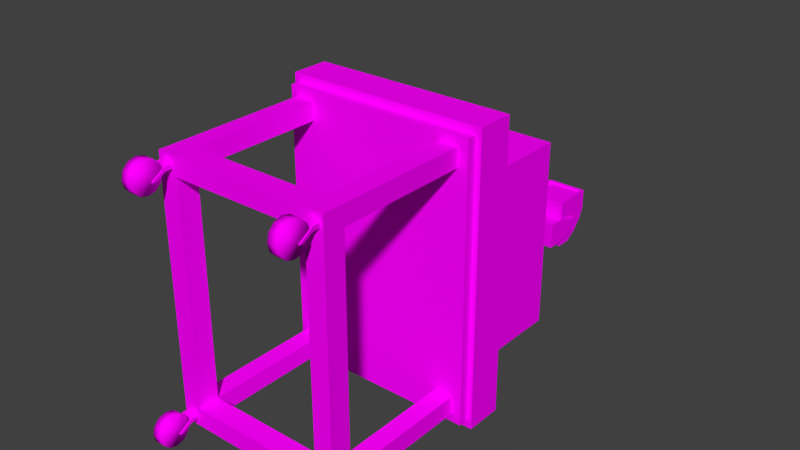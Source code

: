 # Source: Monster_Projector.blend  (saved by Blender 2.78.0; exported with 4.5.12 LTS)
import bpy
from mathutils import Matrix  # noqa: F401  (used for matrix-valued properties, if any)

bpy.ops.wm.read_factory_settings(use_empty=True)
scene = bpy.context.scene
scene.name = 'Scene'

# ---- collections
col_collection_1 = bpy.data.collections.new('Collection 1'); scene.collection.children.link(col_collection_1)

# ---- images (referenced by path relative to the original .blend; pixels are not part of the script)
import os
ASSET_DIR = os.environ.get("B2B_ASSET_DIR", "")  # directory of the original .blend (textures are referenced by path, not embedded)
HERE = os.path.dirname(os.path.abspath(__file__))  # packed textures are extracted next to this script under _unpacked/

def load_image(name, relpath, width, height, colorspace="sRGB"):
    """Load a texture the original file referenced (path relative to the .blend, or extracted next to this script)."""
    p = next((c for c in (os.path.join(HERE, relpath), os.path.join(ASSET_DIR, relpath)) if relpath and os.path.exists(c)), "")
    if p:
        img = bpy.data.images.load(p, check_existing=True)
        img.name = name
    else:  # same state as the original file: an image datablock whose file is absent (Cycles renders it pink)
        img = bpy.data.images.new(name, width, height)
        img.source = "FILE"
        img.filepath = "//" + (relpath or name)
    img.colorspace_settings.name = colorspace
    return img
img_projector_png = load_image('Projector.png', 'Projector.png', 1024, 1024, 'sRGB')

# ---- materials (node trees are filled in below, after node groups)
mat_projector = bpy.data.materials.new('Projector')
mat_projector.alpha_threshold = 0.0
mat_projector.roughness = 0.5

# ---- material node trees
mat_projector.use_nodes = True; mat_projector.node_tree.nodes.clear()
_N = mat_projector.node_tree.nodes; _L = mat_projector.node_tree.links
n0 = _N.new('ShaderNodeOutputMaterial'); n0.name = 'Material Output'; n0.location = (300, 300)
n1 = _N.new('ShaderNodeBsdfDiffuse'); n1.name = 'Diffuse BSDF'; n1.location = (10, 300)
n2 = _N.new('ShaderNodeTexImage'); n2.name = 'Image Texture'; n2.location = (-315, 327)
n2.width = 140
n2.image = img_projector_png
_L.new(n1.outputs[0], n0.inputs[0])
_L.new(n2.outputs[0], n1.inputs[0])
n0.is_active_output = True

# ---- world
world_world = bpy.data.worlds.new('World'); scene.world = world_world
world_world.color = (0.05088, 0.05088, 0.05088)
world_world.use_sun_shadow = False
world_world.sun_shadow_jitter_overblur = 0.0
world_world.cycles.sampling_method = 'NONE'
world_world.cycles.sample_map_resolution = 256

# ---- meshes
me_cube_001 = bpy.data.meshes.new('Cube.001')
me_cube_001.from_pydata([(-1.01, -0.1785, -0.8974), (-1.01, 0.1785, -0.8974), (-1.01, -0.1785, -0.6882), (-0.7022, 0.3873, 0.9264), (1.0, -0.3873, -1.0), (1.0, 0.3873, -1.0), (1.0, -0.3873, 1.0), (-0.5638, 0.3873, 0.9264), (-0.8098, -0.3873, 0.8098), (-0.8098, -0.3873, -0.8098), (0.8098, -0.3873, 0.8098), (0.8098, -0.3873, -0.8098), (-0.8098, -0.6098, 0.8098), (-0.8098, -0.6098, -0.8098), (0.8098, -0.6098, 0.8098), (0.8098, -0.6098, -0.8098), (-0.7534, 0.3873, -0.7534), (-0.6939, 0.3873, 0.8271), (-0.5721, 0.3873, 0.8271), (0.7534, 0.3873, -0.7534), (-0.7534, 0.3647, -0.7534), (-0.7534, 0.3647, 0.7534), (0.7534, 0.3647, 0.7534), (0.7534, 0.3647, -0.7534), (-1.01, 0.1785, -0.6882), (1.0, 0.3873, 1.0), (-0.7534, 0.3873, 0.7534), (0.7534, 0.3873, 0.7534), (-0.7022, 0.4113, 0.9264), (-0.5638, 0.4113, 0.9264), (-0.6939, 0.4113, 0.8271), (-0.5721, 0.4113, 0.8271), (-1.0, -0.3873, -1.0), (-1.0, 0.3873, -1.0), (-1.0, 0.3873, 1.0), (-1.0, -0.3873, 1.0), (-1.238, -0.1785, -0.8974), (-1.238, 0.1785, -0.8974), (-1.238, 0.1785, -0.6882), (-1.238, -0.1785, -0.6882), (-1.238, -0.1562, -0.8843), (-1.238, 0.1562, -0.8843), (-1.238, 0.1562, -0.7013), (-1.238, -0.1562, -0.7013), (-1.265, -0.1562, -0.8843), (-1.265, 0.1562, -0.8843), (-1.265, 0.1562, -0.7013), (-1.265, -0.1562, -0.7013), (-1.265, -0.1731, -0.8942), (-1.265, 0.1731, -0.8942), (-1.265, 0.1731, -0.6914), (-1.265, -0.1731, -0.6914), (-1.394, -0.1731, -0.8942), (-1.394, 0.1731, -0.8942), (-1.394, 0.1731, -0.6914), (-1.394, -0.1731, -0.6914), (-1.265, 0.9846, -0.8942), (-1.265, 0.9846, -0.6914), (-1.394, 0.9846, -0.8942), (-1.394, 0.9846, -0.6914), (-1.246, 0.9846, -0.9251), (-1.246, 0.9846, -0.6604), (-1.413, 0.9846, -0.9251), (-1.413, 0.9846, -0.6604), (-1.246, 1.059, -0.9251), (-1.246, 1.059, -0.6604), (-1.413, 1.059, -0.9251), (-1.413, 1.059, -0.6604), (-1.479, 1.33, -0.6481), (-1.181, 1.33, -0.6481), (-1.479, 1.253, -0.6475), (-1.181, 1.253, -0.6475), (-1.479, 1.185, -0.6856), (-1.181, 1.185, -0.6856), (-1.479, 1.146, -0.6981), (-1.181, 1.146, -0.6981), (-1.479, 1.146, -0.883), (-1.181, 1.146, -0.883), (-1.479, 1.184, -0.8961), (-1.181, 1.184, -0.8961), (-1.479, 1.25, -0.9351), (-1.181, 1.25, -0.9351), (-1.479, 1.327, -0.9356), (-1.181, 1.327, -0.9356), (-1.479, 1.394, -0.8976), (-1.181, 1.394, -0.8976), (-1.479, 1.433, -0.8312), (-1.181, 1.433, -0.8312), (-1.479, 1.434, -0.7541), (-1.181, 1.434, -0.7541), (-1.479, 1.396, -0.6871), (-1.181, 1.396, -0.6871), (-1.38, 1.33, -0.6481), (-1.28, 1.33, -0.6481), (-1.28, 1.253, -0.6475), (-1.38, 1.253, -0.6475), (-1.28, 1.185, -0.6856), (-1.38, 1.185, -0.6856), (-1.28, 1.146, -0.6981), (-1.38, 1.146, -0.6981), (-1.28, 1.146, -0.883), (-1.38, 1.146, -0.883), (-1.28, 1.184, -0.8961), (-1.38, 1.184, -0.8961), (-1.28, 1.25, -0.9351), (-1.38, 1.25, -0.9351), (-1.28, 1.327, -0.9356), (-1.38, 1.327, -0.9356), (-1.28, 1.394, -0.8976), (-1.38, 1.394, -0.8976), (-1.246, 1.433, -0.8501), (-1.414, 1.433, -0.8501), (-1.246, 1.434, -0.7352), (-1.414, 1.434, -0.7352), (-1.28, 1.396, -0.6871), (-1.38, 1.396, -0.6871), (-1.256, 1.576, -0.8471), (-1.39, 1.603, -0.8471), (-1.256, 1.577, -0.7404), (-1.39, 1.604, -0.7404), (-1.221, 1.647, -0.849), (-1.322, 1.739, -0.849), (-1.22, 1.647, -0.7423), (-1.322, 1.739, -0.7423), (-1.184, 1.708, -0.8498), (-1.209, 1.843, -0.8498), (-1.184, 1.708, -0.7431), (-1.208, 1.843, -0.7431), (-0.9674, 1.7, -0.8626), (-0.9476, 1.863, -0.8626), (-0.9664, 1.7, -0.7345), (-0.9467, 1.863, -0.7345), (-1.479, 1.324, -0.6675), (-1.479, 1.258, -0.667), (-1.479, 1.2, -0.6999), (-1.479, 1.166, -0.7107), (-1.479, 1.165, -0.8707), (-1.479, 1.198, -0.882), (-1.479, 1.256, -0.9157), (-1.479, 1.322, -0.9162), (-1.479, 1.38, -0.8833), (-1.479, 1.414, -0.8258), (-1.479, 1.415, -0.7592), (-1.479, 1.382, -0.7012), (-1.492, 1.324, -0.6675), (-1.492, 1.258, -0.667), (-1.492, 1.2, -0.6999), (-1.492, 1.166, -0.7107), (-1.492, 1.165, -0.8707), (-1.492, 1.198, -0.882), (-1.492, 1.256, -0.9157), (-1.492, 1.322, -0.9162), (-1.492, 1.38, -0.8833), (-1.492, 1.414, -0.8258), (-1.492, 1.415, -0.7592), (-1.492, 1.382, -0.7012), (-1.522, 1.329, -0.6501), (-1.522, 1.253, -0.6496), (-1.522, 1.187, -0.6871), (-1.539, 1.148, -0.7365), (-1.539, 1.148, -0.8447), (-1.522, 1.185, -0.8946), (-1.522, 1.251, -0.9331), (-1.522, 1.327, -0.9336), (-1.522, 1.393, -0.8961), (-1.522, 1.431, -0.8306), (-1.522, 1.432, -0.7546), (-1.522, 1.395, -0.6886), (-1.605, 1.329, -0.6501), (-1.605, 1.253, -0.6496), (-1.605, 1.187, -0.6871), (-1.588, 1.148, -0.7365), (-1.588, 1.148, -0.8447), (-1.605, 1.185, -0.8946), (-1.605, 1.251, -0.9331), (-1.605, 1.327, -0.9336), (-1.605, 1.393, -0.8961), (-1.605, 1.431, -0.8306), (-1.605, 1.432, -0.7546), (-1.605, 1.395, -0.6886), (-0.2911, 1.738, -0.8675), (-0.2713, 1.902, -0.8675), (-0.2902, 1.738, -0.7394), (-0.2704, 1.901, -0.7394), (-0.25, 1.731, -0.9527), (-0.2484, 1.917, -0.9527), (-0.249, 1.731, -0.6541), (-0.2474, 1.917, -0.6541), (-0.07334, 1.73, -0.9504), (-0.06475, 1.913, -0.9504), (-0.07232, 1.73, -0.6574), (-0.06373, 1.912, -0.6574), (0.1096, 1.732, -0.9511), (0.1099, 1.915, -0.9511), (0.1106, 1.732, -0.658), (0.1109, 1.915, -0.658), (0.2773, 1.726, -0.9517), (0.2776, 1.908, -0.9517), (0.2783, 1.726, -0.6586), (0.2786, 1.908, -0.6586), (-0.2334, 1.731, -0.6544), (-0.2344, 1.731, -0.9525), (-0.2312, 1.916, -0.6544), (-0.2322, 1.916, -0.9525), (0.2628, 1.909, -0.9516), (0.2638, 1.909, -0.6586), (0.2625, 1.726, -0.9516), (0.2635, 1.726, -0.6586), (-0.2401, 2.056, -0.909), (-0.2394, 2.056, -0.6979), (0.2814, 2.048, -0.9087), (0.2821, 2.048, -0.7016), (0.2709, 2.048, -0.9087), (-0.2279, 2.056, -0.6981), (-0.2287, 2.056, -0.9088), (0.2716, 2.048, -0.7015), (-0.2369, 2.15, -0.8919), (-0.2363, 2.115, -0.7134), (0.2831, 2.141, -0.8935), (0.2837, 2.107, -0.7183), (0.274, 2.142, -0.8934), (-0.2264, 2.115, -0.7136), (-0.227, 2.149, -0.8919), (0.2747, 2.108, -0.7182), (-0.2347, 2.218, -0.8421), (-0.2342, 2.134, -0.7142), (0.2838, 2.211, -0.8453), (0.2843, 2.127, -0.7198), (0.2762, 2.211, -0.8451), (-0.2258, 2.134, -0.7144), (-0.2264, 2.218, -0.8421), (0.2767, 2.128, -0.7196), (-0.2318, 2.228, -0.7888), (-0.2315, 2.186, -0.71), (0.2833, 2.222, -0.7934), (0.2836, 2.18, -0.7161), (0.2789, 2.222, -0.7933), (-0.2267, 2.186, -0.7102), (-0.227, 2.228, -0.7888), (0.2792, 2.18, -0.716), (-0.2074, 1.945, -0.9289), (-0.2074, 2.258, -0.9289), (-0.2074, 1.945, -0.4646), (-0.2074, 2.41, -0.4646), (0.2569, 1.945, -0.9289), (0.2569, 2.258, -0.9289), (0.2569, 1.945, -0.4646), (0.2569, 2.41, -0.4646), (-0.2074, 2.41, -0.6968), (-0.2074, 1.945, -0.6968), (0.2569, 2.41, -0.6968), (0.2569, 1.945, -0.6968), (-0.2074, 1.945, -0.8128), (0.2569, 2.358, -0.8128), (-0.2074, 2.358, -0.8128), (0.2569, 1.945, -0.8128), (-0.2074, 1.944, -1.023), (-0.2074, 2.117, -1.023), (0.2569, 2.117, -1.023), (0.2569, 1.944, -1.023), (-0.1745, 2.377, -0.4646), (-0.1745, 1.978, -0.4646), (0.224, 2.377, -0.4646), (0.224, 1.978, -0.4646), (-0.1745, 2.377, -0.4879), (-0.1745, 1.978, -0.4879), (0.224, 2.377, -0.4879), (0.224, 1.978, -0.4879), (-1.11, -0.6098, 1.585), (-1.11, -0.6098, -1.585), (1.11, -0.6098, 1.585), (1.11, -0.6098, -1.585), (-1.11, -0.913, 1.585), (-1.11, -0.913, -1.585), (1.11, -0.913, 1.585), (1.11, -0.913, -1.585), (-1.038, -0.6098, -1.523), (1.038, -0.6098, -1.523), (1.038, -0.6098, 1.523), (-1.038, -0.6098, 1.523), (-1.11, -0.502, 1.585), (-1.11, -0.502, -1.585), (1.11, -0.502, 1.585), (1.11, -0.502, -1.585), (-1.038, -0.502, -1.523), (1.038, -0.502, 1.523), (1.038, -0.502, -1.523), (-1.038, -0.502, 1.523), (-1.053, -0.913, 1.504), (-1.053, -0.913, -1.504), (1.053, -0.913, 1.504), (1.053, -0.913, -1.504), (-1.053, -1.023, 1.504), (-1.053, -1.023, -1.504), (1.053, -1.023, 1.504), (1.053, -1.023, -1.504), (-0.9759, -2.709, 1.202), (-0.9759, -0.995, 1.202), (-0.9759, -2.709, 1.405), (-0.9759, -0.995, 1.405), (-0.7728, -2.709, 1.202), (-0.7728, -0.995, 1.202), (-0.7728, -2.709, 1.405), (-0.7728, -0.995, 1.405), (-0.9759, -2.475, 1.202), (-0.9759, -2.475, 1.405), (-0.7728, -2.475, 1.405), (-0.7728, -2.475, 1.202), (-0.8938, -2.788, 1.359), (-0.8938, -2.667, 1.359), (-0.8475, -2.788, 1.356), (-0.8475, -2.667, 1.356), (-0.817, -2.788, 1.321), (-0.817, -2.667, 1.321), (-0.8202, -2.788, 1.275), (-0.8202, -2.667, 1.275), (-0.8553, -2.788, 1.244), (-0.8553, -2.667, 1.244), (-0.9016, -2.788, 1.248), (-0.9016, -2.667, 1.248), (-0.9321, -2.788, 1.283), (-0.9321, -2.667, 1.283), (-0.9289, -2.788, 1.329), (-0.9289, -2.667, 1.329), (-0.803, -2.667, 1.321), (-0.803, -2.788, 1.321), (-0.807, -2.788, 1.275), (-0.807, -2.667, 1.275), (-0.9462, -2.667, 1.283), (-0.9462, -2.788, 1.283), (-0.9421, -2.788, 1.329), (-0.9421, -2.667, 1.329), (-0.817, -2.94, 1.219), (-0.8202, -2.894, 1.214), (-0.9321, -2.901, 1.215), (-0.9289, -2.947, 1.22), (-0.803, -2.94, 1.219), (-0.807, -2.894, 1.214), (-0.9462, -2.901, 1.215), (-0.9421, -2.947, 1.22), (-0.9325, -2.982, 1.45), (-0.8149, -2.982, 1.45), (-0.9325, -3.066, 1.427), (-0.8149, -3.066, 1.427), (-0.9325, -3.128, 1.366), (-0.8149, -3.128, 1.366), (-0.9325, -3.15, 1.281), (-0.8149, -3.15, 1.281), (-0.9325, -3.128, 1.197), (-0.8149, -3.128, 1.197), (-0.9325, -3.066, 1.135), (-0.8149, -3.066, 1.135), (-0.9325, -2.982, 1.113), (-0.8149, -2.982, 1.113), (-0.9325, -2.897, 1.135), (-0.8149, -2.897, 1.135), (-0.9325, -2.836, 1.197), (-0.8149, -2.836, 1.197), (-0.9325, -2.813, 1.281), (-0.8149, -2.813, 1.281), (-0.9325, -2.836, 1.366), (-0.8149, -2.836, 1.366), (-0.9325, -2.897, 1.427), (-0.8149, -2.897, 1.427), (-0.9759, -2.709, -1.416), (-0.9759, -0.995, -1.416), (-0.9759, -2.709, -1.213), (-0.9759, -0.995, -1.213), (-0.7728, -2.709, -1.416), (-0.7728, -0.995, -1.416), (-0.7728, -2.709, -1.213), (-0.7728, -0.995, -1.213), (-0.9759, -2.475, -1.416), (-0.9759, -2.475, -1.213), (-0.7728, -2.475, -1.213), (-0.7728, -2.475, -1.416), (-0.8938, -2.788, -1.258), (-0.8938, -2.667, -1.258), (-0.8475, -2.788, -1.261), (-0.8475, -2.667, -1.261), (-0.817, -2.788, -1.296), (-0.817, -2.667, -1.296), (-0.8202, -2.788, -1.343), (-0.8202, -2.667, -1.343), (-0.8553, -2.788, -1.373), (-0.8553, -2.667, -1.373), (-0.9016, -2.788, -1.37), (-0.9016, -2.667, -1.37), (-0.9321, -2.788, -1.335), (-0.9321, -2.667, -1.335), (-0.9289, -2.788, -1.289), (-0.9289, -2.667, -1.289), (-0.803, -2.667, -1.296), (-0.803, -2.788, -1.296), (-0.807, -2.788, -1.343), (-0.807, -2.667, -1.343), (-0.9462, -2.667, -1.335), (-0.9462, -2.788, -1.335), (-0.9421, -2.788, -1.289), (-0.9421, -2.667, -1.289), (-0.817, -2.94, -1.398), (-0.8202, -2.894, -1.404), (-0.9321, -2.901, -1.403), (-0.9289, -2.947, -1.397), (-0.803, -2.94, -1.398), (-0.807, -2.894, -1.404), (-0.9462, -2.901, -1.403), (-0.9421, -2.947, -1.397), (-0.9325, -2.982, -1.168), (-0.8149, -2.982, -1.168), (-0.9325, -3.066, -1.19), (-0.8149, -3.066, -1.19), (-0.9325, -3.128, -1.252), (-0.8149, -3.128, -1.252), (-0.9325, -3.15, -1.336), (-0.8149, -3.15, -1.336), (-0.9325, -3.128, -1.42), (-0.8149, -3.128, -1.42), (-0.9325, -3.066, -1.482), (-0.8149, -3.066, -1.482), (-0.9325, -2.982, -1.505), (-0.8149, -2.982, -1.505), (-0.9325, -2.897, -1.482), (-0.8149, -2.897, -1.482), (-0.9325, -2.836, -1.42), (-0.8149, -2.836, -1.42), (-0.9325, -2.813, -1.336), (-0.8149, -2.813, -1.336), (-0.9325, -2.836, -1.252), (-0.8149, -2.836, -1.252), (-0.9325, -2.897, -1.19), (-0.8149, -2.897, -1.19), (0.7428, -2.709, 1.202), (0.7428, -0.995, 1.202), (0.7428, -2.709, 1.405), (0.7428, -0.995, 1.405), (0.9459, -2.709, 1.202), (0.9459, -0.995, 1.202), (0.9459, -2.709, 1.405), (0.9459, -0.995, 1.405), (0.7428, -2.475, 1.202), (0.7428, -2.475, 1.405), (0.9459, -2.475, 1.405), (0.9459, -2.475, 1.202), (0.8248, -2.788, 1.359), (0.8248, -2.667, 1.359), (0.8712, -2.788, 1.356), (0.8712, -2.667, 1.356), (0.9017, -2.788, 1.321), (0.9017, -2.667, 1.321), (0.8985, -2.788, 1.275), (0.8985, -2.667, 1.275), (0.8634, -2.788, 1.244), (0.8634, -2.667, 1.244), (0.8171, -2.788, 1.248), (0.8171, -2.667, 1.248), (0.7866, -2.788, 1.283), (0.7866, -2.667, 1.283), (0.7898, -2.788, 1.329), (0.7898, -2.667, 1.329), (0.9157, -2.667, 1.321), (0.9157, -2.788, 1.321), (0.9117, -2.788, 1.275), (0.9117, -2.667, 1.275), (0.7725, -2.667, 1.283), (0.7725, -2.788, 1.283), (0.7765, -2.788, 1.329), (0.7765, -2.667, 1.329), (0.9017, -2.94, 1.219), (0.8985, -2.894, 1.214), (0.7866, -2.901, 1.215), (0.7898, -2.947, 1.22), (0.9157, -2.94, 1.219), (0.9117, -2.894, 1.214), (0.7725, -2.901, 1.215), (0.7765, -2.947, 1.22), (0.7862, -2.982, 1.45), (0.9038, -2.982, 1.45), (0.7862, -3.066, 1.427), (0.9038, -3.066, 1.427), (0.7862, -3.128, 1.366), (0.9038, -3.128, 1.366), (0.7862, -3.15, 1.281), (0.9038, -3.15, 1.281), (0.7862, -3.128, 1.197), (0.9038, -3.128, 1.197), (0.7862, -3.066, 1.135), (0.9038, -3.066, 1.135), (0.7862, -2.982, 1.113), (0.9038, -2.982, 1.113), (0.7862, -2.897, 1.135), (0.9038, -2.897, 1.135), (0.7862, -2.836, 1.197), (0.9038, -2.836, 1.197), (0.7862, -2.813, 1.281), (0.9038, -2.813, 1.281), (0.7862, -2.836, 1.366), (0.9038, -2.836, 1.366), (0.7862, -2.897, 1.427), (0.9038, -2.897, 1.427), (0.7428, -2.709, -1.416), (0.7428, -0.995, -1.416), (0.7428, -2.709, -1.213), (0.7428, -0.995, -1.213), (0.9459, -2.709, -1.416), (0.9459, -0.995, -1.416), (0.9459, -2.709, -1.213), (0.9459, -0.995, -1.213), (0.7428, -2.475, -1.416), (0.7428, -2.475, -1.213), (0.9459, -2.475, -1.213), (0.9459, -2.475, -1.416), (0.8248, -2.788, -1.258), (0.8248, -2.667, -1.258), (0.8712, -2.788, -1.261), (0.8712, -2.667, -1.261), (0.9017, -2.788, -1.296), (0.9017, -2.667, -1.296), (0.8985, -2.788, -1.343), (0.8985, -2.667, -1.343), (0.8634, -2.788, -1.373), (0.8634, -2.667, -1.373), (0.8171, -2.788, -1.37), (0.8171, -2.667, -1.37), (0.7866, -2.788, -1.335), (0.7866, -2.667, -1.335), (0.7898, -2.788, -1.289), (0.7898, -2.667, -1.289), (0.9157, -2.667, -1.296), (0.9157, -2.788, -1.296), (0.9117, -2.788, -1.343), (0.9117, -2.667, -1.343), (0.7725, -2.667, -1.335), (0.7725, -2.788, -1.335), (0.7765, -2.788, -1.289), (0.7765, -2.667, -1.289), (0.9017, -2.94, -1.398), (0.8985, -2.894, -1.404), (0.7866, -2.901, -1.403), (0.7898, -2.947, -1.397), (0.9157, -2.94, -1.398), (0.9117, -2.894, -1.404), (0.7725, -2.901, -1.403), (0.7765, -2.947, -1.397), (0.7862, -2.982, -1.168), (0.9038, -2.982, -1.168), (0.7862, -3.066, -1.19), (0.9038, -3.066, -1.19), (0.7862, -3.128, -1.252), (0.9038, -3.128, -1.252), (0.7862, -3.15, -1.336), (0.9038, -3.15, -1.336), (0.7862, -3.128, -1.42), (0.9038, -3.128, -1.42), (0.7862, -3.066, -1.482), (0.9038, -3.066, -1.482), (0.7862, -2.982, -1.505), (0.9038, -2.982, -1.505), (0.7862, -2.897, -1.482), (0.9038, -2.897, -1.482), (0.7862, -2.836, -1.42), (0.9038, -2.836, -1.42), (0.7862, -2.813, -1.336), (0.9038, -2.813, -1.336), (0.7862, -2.836, -1.252), (0.9038, -2.836, -1.252), (0.7862, -2.897, -1.19), (0.9038, -2.897, -1.19)], [], [(24, 38, 39, 2), (34, 35, 6, 25), (25, 6, 4, 5), (5, 4, 32, 33), (6, 10, 11, 4), (5, 19, 27, 25), (10, 14, 15, 11), (32, 9, 8, 35), (35, 8, 10, 6), (4, 11, 9, 32), (269, 281, 283, 271), (9, 13, 12, 8), (11, 15, 13, 9), (8, 12, 14, 10), (16, 20, 23, 19), (34, 26, 16, 33), (33, 16, 19, 5), (3, 28, 30, 17), (23, 20, 21, 22), (27, 22, 21, 26), (19, 23, 22, 27), (26, 21, 20, 16), (3, 34, 25, 7), (18, 27, 26, 17), (7, 25, 27, 18), (17, 26, 34, 3), (29, 31, 30, 28), (17, 30, 31, 18), (18, 31, 29, 7), (7, 29, 28, 3), (1, 33, 32, 0), (24, 34, 33, 1), (2, 35, 34, 24), (0, 32, 35, 2), (39, 43, 40, 36), (0, 36, 37, 1), (2, 39, 36, 0), (1, 37, 38, 24), (41, 45, 46, 42), (37, 41, 42, 38), (38, 42, 43, 39), (36, 40, 41, 37), (46, 50, 51, 47), (42, 46, 47, 43), (40, 44, 45, 41), (43, 47, 44, 40), (51, 55, 52, 48), (44, 48, 49, 45), (47, 51, 48, 44), (45, 49, 50, 46), (53, 52, 55, 54), (50, 57, 59, 54), (50, 54, 55, 51), (48, 52, 53, 49), (57, 61, 63, 59), (49, 56, 57, 50), (53, 58, 56, 49), (54, 59, 58, 53), (62, 66, 64, 60), (56, 60, 61, 57), (58, 62, 60, 56), (59, 63, 62, 58), (66, 67, 99, 101), (63, 67, 66, 62), (61, 65, 67, 63), (60, 64, 65, 61), (93, 94, 71, 69), (94, 96, 73, 71), (96, 98, 75, 73), (98, 100, 77, 75), (100, 102, 79, 77), (102, 104, 81, 79), (104, 106, 83, 81), (106, 108, 85, 83), (108, 110, 87, 85), (110, 112, 89, 87), (71, 73, 75, 77, 79, 81, 83, 85, 87, 89, 91, 69), (114, 93, 69, 91), (112, 114, 91, 89), (74, 135, 136, 76), (88, 90, 115, 113), (113, 115, 114, 112), (90, 68, 92, 115), (115, 92, 93, 114), (86, 88, 113, 111), (112, 118, 119, 113), (84, 86, 111, 109), (109, 111, 110, 108), (82, 84, 109, 107), (107, 109, 108, 106), (80, 82, 107, 105), (105, 107, 106, 104), (78, 80, 105, 103), (103, 105, 104, 102), (76, 78, 103, 101), (101, 103, 102, 100), (74, 76, 101, 99), (66, 101, 100, 64), (72, 74, 99, 97), (97, 99, 98, 96), (70, 72, 97, 95), (95, 97, 96, 94), (68, 70, 95, 92), (92, 95, 94, 93), (67, 65, 98, 99), (64, 100, 98, 65), (119, 123, 121, 117), (111, 117, 116, 110), (113, 119, 117, 111), (110, 116, 118, 112), (120, 124, 126, 122), (117, 121, 120, 116), (116, 120, 122, 118), (118, 122, 123, 119), (127, 131, 129, 125), (122, 126, 127, 123), (123, 127, 125, 121), (121, 125, 124, 120), (129, 181, 180, 128), (125, 129, 128, 124), (124, 128, 130, 126), (126, 130, 131, 127), (141, 153, 154, 142), (90, 143, 132, 68), (68, 132, 133, 70), (72, 134, 135, 74), (88, 142, 143, 90), (70, 133, 134, 72), (86, 141, 142, 88), (84, 140, 141, 86), (82, 139, 140, 84), (80, 138, 139, 82), (78, 137, 138, 80), (76, 136, 137, 78), (146, 158, 159, 147), (138, 150, 151, 139), (135, 147, 148, 136), (142, 154, 155, 143), (132, 144, 145, 133), (139, 151, 152, 140), (136, 148, 149, 137), (143, 155, 144, 132), (133, 145, 146, 134), (140, 152, 153, 141), (137, 149, 150, 138), (134, 146, 147, 135), (158, 170, 171, 159), (153, 165, 166, 154), (150, 162, 163, 151), (147, 159, 160, 148), (154, 166, 167, 155), (144, 156, 157, 145), (151, 163, 164, 152), (148, 160, 161, 149), (155, 167, 156, 144), (145, 157, 158, 146), (152, 164, 165, 153), (149, 161, 162, 150), (168, 179, 178, 177, 176, 175, 174, 173, 172, 171, 170, 169), (165, 177, 178, 166), (162, 174, 175, 163), (159, 171, 172, 160), (166, 178, 179, 167), (156, 168, 169, 157), (163, 175, 176, 164), (160, 172, 173, 161), (167, 179, 168, 156), (157, 169, 170, 158), (164, 176, 177, 165), (161, 173, 174, 162), (183, 187, 185, 181), (128, 180, 182, 130), (130, 182, 183, 131), (131, 183, 181, 129), (201, 188, 190, 200), (181, 185, 184, 180), (180, 184, 186, 182), (182, 186, 187, 183), (190, 194, 195, 191), (200, 190, 191, 202), (202, 191, 189, 203), (203, 189, 188, 201), (202, 213, 209, 187), (191, 195, 193, 189), (189, 193, 192, 188), (188, 192, 194, 190), (197, 199, 198, 196), (204, 197, 196, 206), (206, 196, 198, 207), (207, 198, 199, 205), (185, 203, 201, 184), (205, 215, 212, 204), (186, 200, 202, 187), (184, 201, 200, 186), (194, 207, 205, 195), (192, 206, 207, 194), (193, 204, 206, 192), (195, 205, 204, 193), (213, 221, 217, 209), (214, 222, 221, 213), (199, 211, 215, 205), (204, 212, 210, 197), (203, 214, 213, 202), (197, 210, 211, 199), (185, 208, 214, 203), (187, 209, 208, 185), (223, 231, 228, 220), (217, 225, 224, 216), (210, 218, 219, 211), (211, 219, 223, 215), (208, 216, 222, 214), (212, 220, 218, 210), (209, 217, 216, 208), (215, 223, 220, 212), (224, 232, 238, 230), (227, 235, 239, 231), (222, 230, 229, 221), (221, 229, 225, 217), (218, 226, 227, 219), (219, 227, 231, 223), (216, 224, 230, 222), (220, 228, 226, 218), (239, 235, 234, 236), (233, 237, 238, 232), (228, 236, 234, 226), (225, 233, 232, 224), (231, 239, 236, 228), (230, 238, 237, 229), (229, 237, 233, 225), (226, 234, 235, 227), (248, 249, 242, 243), (247, 262, 263, 246), (253, 255, 244, 245), (244, 259, 258, 245), (249, 251, 246, 242), (250, 248, 243, 247), (253, 254, 248, 250), (252, 255, 251, 249), (247, 246, 251, 250), (254, 252, 249, 248), (241, 240, 252, 254), (240, 244, 255, 252), (245, 241, 254, 253), (250, 251, 255, 253), (258, 259, 256, 257), (241, 257, 256, 240), (240, 256, 259, 244), (245, 258, 257, 241), (262, 266, 267, 263), (246, 263, 261, 242), (243, 260, 262, 247), (242, 261, 260, 243), (264, 265, 267, 266), (261, 265, 264, 260), (263, 267, 265, 261), (260, 264, 266, 262), (269, 273, 272, 268), (276, 284, 287, 279), (268, 280, 281, 269), (279, 287, 285, 278), (275, 291, 289, 273), (271, 275, 273, 269), (268, 272, 274, 270), (270, 274, 275, 271), (13, 276, 279, 12), (14, 278, 277, 15), (12, 279, 278, 14), (15, 277, 276, 13), (286, 283, 281, 284), (287, 280, 282, 285), (285, 282, 283, 286), (284, 281, 280, 287), (277, 286, 284, 276), (270, 282, 280, 268), (278, 285, 286, 277), (271, 283, 282, 270), (290, 294, 295, 291), (272, 288, 290, 274), (274, 290, 291, 275), (273, 289, 288, 272), (293, 295, 294, 292), (289, 293, 292, 288), (291, 295, 293, 289), (288, 292, 294, 290), (304, 296, 298, 305), (305, 298, 302, 306), (307, 306, 441, 440), (296, 300, 302, 298), (301, 307, 304, 297), (303, 306, 307, 301), (299, 305, 306, 303), (297, 304, 305, 299), (308, 310, 311, 309), (310, 312, 313, 311), (320, 334, 338, 329), (314, 316, 317, 315), (316, 318, 319, 317), (318, 320, 321, 319), (322, 308, 309, 323), (323, 331, 330, 322), (308, 322, 320, 318, 316, 314, 312, 310), (325, 326, 327, 324), (329, 330, 331, 328), (313, 324, 327, 315), (312, 325, 324, 313), (321, 328, 331, 323), (315, 327, 326, 314), (320, 329, 328, 321), (325, 336, 337, 326), (335, 339, 338, 334), (333, 337, 336, 332), (330, 339, 335, 322), (322, 335, 334, 320), (326, 337, 333, 314), (312, 332, 336, 325), (314, 333, 332, 312), (329, 338, 339, 330), (340, 342, 343, 341), (342, 344, 345, 343), (344, 346, 347, 345), (346, 348, 349, 347), (348, 350, 351, 349), (350, 352, 353, 351), (352, 354, 355, 353), (354, 356, 357, 355), (356, 358, 359, 357), (358, 360, 361, 359), (343, 345, 347, 349, 351, 353, 355, 357, 359, 361, 363, 341), (362, 340, 341, 363), (360, 362, 363, 361), (340, 362, 360, 358, 356, 354, 352, 350, 348, 346, 344, 342), (372, 364, 366, 373), (375, 374, 509, 508), (375, 368, 364, 372), (364, 368, 370, 366), (369, 375, 372, 365), (371, 374, 375, 369), (367, 373, 374, 371), (365, 372, 373, 367), (376, 378, 379, 377), (378, 380, 381, 379), (388, 402, 406, 397), (382, 384, 385, 383), (384, 386, 387, 385), (386, 388, 389, 387), (390, 376, 377, 391), (391, 399, 398, 390), (376, 390, 388, 386, 384, 382, 380, 378), (393, 394, 395, 392), (397, 398, 399, 396), (380, 393, 392, 381), (383, 395, 394, 382), (388, 397, 396, 389), (393, 404, 405, 394), (398, 407, 403, 390), (390, 403, 402, 388), (394, 405, 401, 382), (380, 400, 404, 393), (382, 401, 400, 380), (397, 406, 407, 398), (408, 410, 411, 409), (410, 412, 413, 411), (412, 414, 415, 413), (414, 416, 417, 415), (416, 418, 419, 417), (418, 420, 421, 419), (420, 422, 423, 421), (422, 424, 425, 423), (424, 426, 427, 425), (426, 428, 429, 427), (411, 413, 415, 417, 419, 421, 423, 425, 427, 429, 431, 409), (430, 408, 409, 431), (428, 430, 431, 429), (408, 430, 428, 426, 424, 422, 420, 418, 416, 414, 412, 410), (307, 440, 432, 300), (441, 434, 438, 442), (442, 438, 436, 443), (440, 443, 510, 509), (432, 436, 438, 434), (437, 443, 440, 433), (439, 442, 443, 437), (435, 441, 442, 439), (433, 440, 441, 435), (444, 446, 447, 445), (446, 448, 449, 447), (456, 470, 474, 465), (450, 452, 453, 451), (452, 454, 455, 453), (454, 456, 457, 455), (458, 444, 445, 459), (459, 467, 466, 458), (444, 458, 456, 454, 452, 450, 448, 446), (461, 462, 463, 460), (465, 466, 467, 464), (449, 460, 463, 451), (448, 461, 460, 449), (457, 464, 467, 459), (451, 463, 462, 450), (456, 465, 464, 457), (461, 472, 473, 462), (471, 475, 474, 470), (469, 473, 472, 468), (466, 475, 471, 458), (458, 471, 470, 456), (462, 473, 469, 450), (448, 468, 472, 461), (450, 469, 468, 448), (465, 474, 475, 466), (476, 478, 479, 477), (478, 480, 481, 479), (480, 482, 483, 481), (482, 484, 485, 483), (484, 486, 487, 485), (486, 488, 489, 487), (488, 490, 491, 489), (490, 492, 493, 491), (492, 494, 495, 493), (494, 496, 497, 495), (479, 481, 483, 485, 487, 489, 491, 493, 495, 497, 499, 477), (498, 476, 477, 499), (496, 498, 499, 497), (476, 498, 496, 494, 492, 490, 488, 486, 484, 482, 480, 478), (375, 508, 500, 368), (432, 440, 509, 502), (510, 506, 504, 511), (511, 504, 500, 508), (500, 504, 506, 502), (505, 511, 508, 501), (507, 510, 511, 505), (503, 509, 510, 507), (501, 508, 509, 503), (512, 514, 515, 513), (514, 516, 517, 515), (524, 538, 542, 533), (518, 520, 521, 519), (520, 522, 523, 521), (522, 524, 525, 523), (526, 512, 513, 527), (527, 535, 534, 526), (512, 526, 524, 522, 520, 518, 516, 514), (529, 530, 531, 528), (533, 534, 535, 532), (516, 529, 528, 517), (519, 531, 530, 518), (524, 533, 532, 525), (529, 540, 541, 530), (534, 543, 539, 526), (526, 539, 538, 524), (530, 541, 537, 518), (516, 536, 540, 529), (518, 537, 536, 516), (533, 542, 543, 534), (544, 546, 547, 545), (546, 548, 549, 547), (548, 550, 551, 549), (550, 552, 553, 551), (552, 554, 555, 553), (554, 556, 557, 555), (556, 558, 559, 557), (558, 560, 561, 559), (560, 562, 563, 561), (562, 564, 565, 563), (547, 549, 551, 553, 555, 557, 559, 561, 563, 565, 567, 545), (566, 544, 545, 567), (564, 566, 567, 565), (544, 566, 564, 562, 560, 558, 556, 554, 552, 550, 548, 546), (300, 432, 434, 302), (302, 434, 441, 306), (368, 500, 502, 370), (370, 502, 509, 374), (432, 502, 506, 436), (436, 506, 510, 443), (300, 370, 374, 307), (304, 307, 374, 373), (296, 366, 370, 300), (296, 304, 373, 366), (537, 541, 540, 536), (539, 543, 542, 538), (403, 407, 406, 402), (401, 405, 404, 400)])
me_cube_001.polygons.foreach_set('use_smooth', [0, 0, 0, 0, 0, 0, 0, 0, 0, 0, 0, 0, 0, 0, 0, 0, 0, 0, 0, 0, 0, 0, 0, 0, 0, 0, 0, 0, 0, 0, 0, 0, 0, 0, 0, 0, 0, 0, 0, 0, 0, 0, 0, 0, 0, 0, 0, 0, 0, 0, 0, 0, 0, 0, 0, 0, 0, 0, 0, 0, 0, 0, 0, 0, 0, 0, 0, 0, 0, 0, 0, 0, 0, 0, 0, 0, 0, 0, 0, 0, 0, 0, 0, 0, 0, 0, 0, 0, 0, 0, 0, 0, 0, 0, 0, 0, 0, 0, 0, 0, 0, 0, 0, 0, 0, 0, 0, 0, 0, 0, 0, 0, 0, 0, 0, 0, 0, 0, 0, 0, 0, 0, 0, 0, 0, 0, 0, 0, 0, 0, 0, 0, 0, 0, 0, 0, 0, 0, 0, 0, 0, 0, 0, 0, 0, 0, 0, 0, 0, 0, 0, 0, 0, 0, 0, 0, 0, 0, 0, 0, 0, 0, 0, 0, 0, 0, 0, 0, 0, 0, 0, 0, 0, 0, 0, 0, 0, 0, 0, 0, 0, 0, 0, 0, 0, 0, 0, 0, 0, 0, 0, 0, 0, 0, 0, 0, 0, 0, 0, 0, 0, 0, 0, 0, 0, 0, 0, 0, 0, 0, 0, 0, 0, 0, 0, 0, 0, 0, 0, 0, 0, 0, 0, 0, 0, 0, 0, 0, 0, 0, 0, 0, 0, 0, 0, 0, 0, 0, 0, 0, 0, 0, 0, 0, 0, 0, 0, 0, 0, 0, 0, 0, 0, 0, 0, 0, 0, 0, 0, 0, 0, 0, 0, 0, 0, 0, 0, 0, 0, 0, 0, 0, 0, 0, 0, 0, 0, 0, 0, 0, 0, 0, 0, 0, 0, 0, 0, 0, 0, 0, 0, 0, 0, 0, 0, 0, 0, 0, 0, 0, 0, 0, 0, 0, 0, 0, 0, 0, 0, 0, 0, 0, 0, 0, 0, 0, 0, 1, 1, 1, 1, 1, 1, 1, 1, 1, 1, 1, 1, 1, 1, 0, 0, 0, 0, 0, 0, 0, 0, 0, 0, 0, 0, 0, 0, 0, 0, 0, 0, 0, 0, 0, 0, 0, 0, 0, 0, 0, 0, 0, 1, 1, 1, 1, 1, 1, 1, 1, 1, 1, 1, 1, 1, 1, 0, 0, 0, 0, 0, 0, 0, 0, 0, 0, 0, 0, 0, 0, 0, 0, 0, 0, 0, 0, 0, 0, 0, 0, 0, 0, 0, 0, 0, 0, 0, 0, 0, 0, 1, 1, 1, 1, 1, 1, 1, 1, 1, 1, 1, 1, 1, 1, 0, 0, 0, 0, 0, 0, 0, 0, 0, 0, 0, 0, 0, 0, 0, 0, 0, 0, 0, 0, 0, 0, 0, 0, 0, 0, 0, 0, 0, 0, 1, 1, 1, 1, 1, 1, 1, 1, 1, 1, 1, 1, 1, 1, 0, 0, 0, 0, 0, 0, 0, 0, 0, 0, 0, 0, 0, 0])
_uv = me_cube_001.uv_layers.new(name='UVMap')
_uv.uv.foreach_set('vector', [0.8377, 0.4839, 0.8377, 0.4808, 0.8328, 0.4808, 0.8328, 0.4839, 0.943, 0.4243, 0.943, 0.4135, 0.9153, 0.4135, 0.9153, 0.4243, 0.9153, 0.4243, 0.9153, 0.4135, 0.8875, 0.4135, 0.8875, 0.4243, 0.9984, 0.4243, 0.9984, 0.4135, 0.9707, 0.4135, 0.9707, 0.4243, 0.9311, 0.3881, 0.934, 0.3886, 0.9479, 0.3711, 0.9476, 0.3683, 0.9522, 0.4385, 0.9485, 0.4361, 0.9293, 0.4403, 0.9277, 0.4441, 0.8103, 0.4587, 0.8183, 0.4594, 0.8461, 0.4236, 0.8412, 0.4198, 0.8738, 0.4777, 0.8704, 0.4717, 0.8162, 0.4722, 0.8122, 0.4777, 0.943, 0.4135, 0.9448, 0.411, 0.934, 0.3886, 0.9311, 0.3881, 0.981, 0.3911, 0.9778, 0.3922, 0.9692, 0.4108, 0.9707, 0.4135, 0.7666, 0.07538, 0.7644, 0.07272, 0.7253, 0.128, 0.728, 0.1299, 0.9431, 0.4111, 0.9392, 0.4052, 0.8926, 0.4051, 0.8889, 0.4116, 0.9078, 0.4667, 0.9036, 0.4647, 0.8847, 0.5022, 0.8885, 0.508, 0.9434, 0.46, 0.9472, 0.4535, 0.9274, 0.411, 0.9194, 0.4102, 0.4555, 0.8108, 0.4557, 0.8112, 0.4764, 0.8138, 0.4764, 0.8134, 0.9118, 0.4213, 0.916, 0.4214, 0.9283, 0.4011, 0.9269, 0.3975, 0.9269, 0.3975, 0.9283, 0.4011, 0.9493, 0.4038, 0.9522, 0.4016, 0.8035, 0.8972, 0.8038, 0.8972, 0.8039, 0.8958, 0.8036, 0.8958, 0.2306, 0.8376, 0.21, 0.8376, 0.21, 0.8581, 0.2306, 0.8581, 0.4565, 0.85, 0.4566, 0.8496, 0.4436, 0.8311, 0.4431, 0.8311, 0.4757, 0.8458, 0.4756, 0.8456, 0.4566, 0.8496, 0.4565, 0.85, 0.4431, 0.8311, 0.4436, 0.8311, 0.4557, 0.8112, 0.4555, 0.8108, 0.9146, 0.4236, 0.9118, 0.4213, 0.9277, 0.4441, 0.9157, 0.4251, 0.9167, 0.4242, 0.9293, 0.4403, 0.916, 0.4214, 0.9157, 0.4228, 0.9157, 0.4251, 0.9277, 0.4441, 0.9293, 0.4403, 0.9167, 0.4242, 0.9157, 0.4228, 0.916, 0.4214, 0.9118, 0.4213, 0.9146, 0.4236, 0.8057, 0.8972, 0.8056, 0.8958, 0.8039, 0.8958, 0.8038, 0.8972, 0.8039, 0.8955, 0.8039, 0.8958, 0.8056, 0.8958, 0.8056, 0.8955, 0.8059, 0.8958, 0.8056, 0.8958, 0.8057, 0.8972, 0.806, 0.8972, 0.8057, 0.8975, 0.8057, 0.8972, 0.8038, 0.8972, 0.8038, 0.8975, 0.9693, 0.4214, 0.9707, 0.4243, 0.9707, 0.4135, 0.9693, 0.4164, 0.9664, 0.4214, 0.943, 0.4243, 0.9707, 0.4243, 0.9693, 0.4214, 0.9664, 0.4164, 0.943, 0.4135, 0.943, 0.4243, 0.9664, 0.4214, 0.9693, 0.4164, 0.9707, 0.4135, 0.943, 0.4135, 0.9664, 0.4164, 0.8629, 0.4748, 0.8631, 0.4751, 0.8656, 0.4751, 0.8658, 0.4748, 0.83, 0.4839, 0.83, 0.4808, 0.8251, 0.4808, 0.8251, 0.4839, 0.8328, 0.4899, 0.8328, 0.4868, 0.83, 0.4868, 0.83, 0.4899, 0.8708, 0.4475, 0.8708, 0.4444, 0.868, 0.4444, 0.868, 0.4475, 0.4925, 0.8278, 0.4928, 0.8278, 0.4928, 0.8253, 0.4925, 0.8253, 0.1811, 0.8553, 0.181, 0.855, 0.1785, 0.855, 0.1783, 0.8553, 0.8629, 0.4736, 0.8631, 0.4733, 0.8631, 0.469, 0.8629, 0.4687, 0.8658, 0.4687, 0.8656, 0.469, 0.8656, 0.4733, 0.8658, 0.4736, 0.9099, 0.4186, 0.91, 0.4188, 0.9104, 0.4148, 0.9103, 0.415, 0.4925, 0.8253, 0.4928, 0.8253, 0.4928, 0.821, 0.4925, 0.821, 0.4925, 0.8185, 0.4928, 0.8185, 0.4928, 0.8143, 0.4925, 0.8143, 0.4925, 0.821, 0.4928, 0.821, 0.4928, 0.8185, 0.4925, 0.8185, 0.912, 0.4196, 0.9119, 0.421, 0.9142, 0.4212, 0.9143, 0.4198, 0.9082, 0.4147, 0.9081, 0.4145, 0.9077, 0.4185, 0.9078, 0.4183, 0.2257, 0.7967, 0.2258, 0.7965, 0.2235, 0.7962, 0.2236, 0.7964, 0.9381, 0.382, 0.938, 0.3822, 0.9403, 0.3824, 0.9402, 0.3822, 0.9138, 0.4251, 0.9142, 0.4212, 0.9119, 0.421, 0.9115, 0.425, 0.91, 0.4006, 0.9086, 0.4125, 0.9105, 0.4124, 0.9115, 0.4007, 0.91, 0.4188, 0.9115, 0.4189, 0.9119, 0.4149, 0.9104, 0.4148, 0.9081, 0.4145, 0.9066, 0.4143, 0.9061, 0.4183, 0.9077, 0.4185, 0.2239, 0.8124, 0.224, 0.8127, 0.2257, 0.8128, 0.2259, 0.8123, 0.9077, 0.4246, 0.9057, 0.4362, 0.9086, 0.4367, 0.91, 0.4248, 0.9061, 0.4183, 0.9041, 0.4289, 0.9057, 0.4302, 0.9077, 0.4185, 0.9115, 0.4189, 0.9105, 0.4306, 0.9138, 0.4292, 0.9138, 0.4191, 0.9036, 0.4291, 0.9027, 0.4304, 0.9052, 0.4314, 0.9054, 0.4304, 0.2211, 0.8119, 0.2208, 0.8121, 0.224, 0.8127, 0.2239, 0.8124, 0.2194, 0.8106, 0.219, 0.8108, 0.2208, 0.8121, 0.2211, 0.8119, 0.2259, 0.8123, 0.2257, 0.8128, 0.2299, 0.8111, 0.2291, 0.8109, 0.915, 0.431, 0.9105, 0.4319, 0.9106, 0.4334, 0.9144, 0.4332, 0.9103, 0.4311, 0.9105, 0.4319, 0.915, 0.431, 0.9146, 0.4294, 0.8784, 0.3826, 0.8784, 0.3835, 0.8802, 0.3834, 0.88, 0.3826, 0.9054, 0.4364, 0.9052, 0.4375, 0.9087, 0.4381, 0.9087, 0.4371, 0.9231, 0.4369, 0.922, 0.4369, 0.9219, 0.4384, 0.9231, 0.4384, 0.8917, 0.4794, 0.8906, 0.4793, 0.8905, 0.4807, 0.8916, 0.4808, 0.8906, 0.4793, 0.89, 0.4793, 0.8899, 0.4807, 0.8905, 0.4807, 0.9203, 0.4369, 0.918, 0.4364, 0.9176, 0.4376, 0.9202, 0.4382, 0.918, 0.4364, 0.9175, 0.4362, 0.9171, 0.4375, 0.9176, 0.4376, 0.9175, 0.4362, 0.9165, 0.4359, 0.9161, 0.4371, 0.9171, 0.4375, 0.9165, 0.4359, 0.9156, 0.4355, 0.9151, 0.4368, 0.9161, 0.4371, 0.9289, 0.4357, 0.9277, 0.436, 0.9281, 0.4376, 0.9293, 0.4372, 0.9277, 0.436, 0.9269, 0.4368, 0.9268, 0.4379, 0.9281, 0.4376, 0.9269, 0.4368, 0.9252, 0.4372, 0.9256, 0.4381, 0.9268, 0.4379, 0.9306, 0.4765, 0.93, 0.4756, 0.9299, 0.475, 0.9273, 0.475, 0.9272, 0.4756, 0.9266, 0.4765, 0.9266, 0.4775, 0.9272, 0.4784, 0.9281, 0.479, 0.9291, 0.479, 0.93, 0.4784, 0.9306, 0.4775, 0.9242, 0.4368, 0.9231, 0.4369, 0.9231, 0.4384, 0.9244, 0.4383, 0.9252, 0.4372, 0.9242, 0.4368, 0.9244, 0.4383, 0.9256, 0.4381, 0.9205, 0.4345, 0.9205, 0.4342, 0.9188, 0.434, 0.9187, 0.4343, 0.9248, 0.4339, 0.9238, 0.4341, 0.924, 0.4354, 0.9247, 0.4348, 0.9247, 0.4348, 0.924, 0.4354, 0.9242, 0.4368, 0.9252, 0.4372, 0.9238, 0.4341, 0.9228, 0.4343, 0.923, 0.4355, 0.924, 0.4354, 0.924, 0.4354, 0.923, 0.4355, 0.9231, 0.4369, 0.9242, 0.4368, 0.9257, 0.4336, 0.9248, 0.4339, 0.9247, 0.4348, 0.9262, 0.4344, 0.9159, 0.4163, 0.9176, 0.4165, 0.9177, 0.4149, 0.916, 0.4147, 0.9267, 0.4333, 0.9257, 0.4336, 0.9262, 0.4344, 0.9272, 0.4346, 0.9272, 0.4346, 0.9262, 0.4344, 0.9269, 0.4368, 0.9277, 0.436, 0.9276, 0.4326, 0.9267, 0.4333, 0.9272, 0.4346, 0.9283, 0.4341, 0.9283, 0.4341, 0.9272, 0.4346, 0.9277, 0.436, 0.9289, 0.4357, 0.9175, 0.4336, 0.9167, 0.4331, 0.9161, 0.4343, 0.917, 0.4347, 0.917, 0.4347, 0.9161, 0.4343, 0.9156, 0.4355, 0.9165, 0.4359, 0.9184, 0.434, 0.9175, 0.4336, 0.917, 0.4347, 0.9179, 0.435, 0.9179, 0.435, 0.917, 0.4347, 0.9165, 0.4359, 0.9175, 0.4362, 0.9187, 0.4343, 0.9184, 0.434, 0.9179, 0.435, 0.9183, 0.4352, 0.9183, 0.4352, 0.9179, 0.435, 0.9175, 0.4362, 0.918, 0.4364, 0.9205, 0.4345, 0.9187, 0.4343, 0.9183, 0.4352, 0.9204, 0.4356, 0.9027, 0.4304, 0.9027, 0.4327, 0.9048, 0.4334, 0.9052, 0.4314, 0.8906, 0.4767, 0.8902, 0.4769, 0.8901, 0.478, 0.8907, 0.478, 0.8907, 0.478, 0.8901, 0.478, 0.89, 0.4793, 0.8906, 0.4793, 0.9219, 0.4344, 0.9209, 0.4343, 0.921, 0.4356, 0.9219, 0.4356, 0.8917, 0.478, 0.8907, 0.478, 0.8906, 0.4793, 0.8917, 0.4794, 0.9228, 0.4343, 0.9219, 0.4344, 0.9219, 0.4356, 0.923, 0.4355, 0.923, 0.4355, 0.9219, 0.4356, 0.922, 0.4369, 0.9231, 0.4369, 0.8802, 0.3834, 0.8784, 0.3835, 0.8783, 0.3853, 0.8803, 0.3849, 0.9052, 0.4375, 0.9048, 0.4394, 0.9086, 0.4398, 0.9087, 0.4381, 0.9177, 0.4149, 0.9192, 0.4151, 0.9193, 0.4141, 0.9179, 0.4138, 0.9151, 0.4187, 0.9165, 0.4193, 0.9173, 0.4179, 0.9157, 0.4174, 0.916, 0.4147, 0.9177, 0.4149, 0.9179, 0.4138, 0.9162, 0.4135, 0.9157, 0.4174, 0.9173, 0.4179, 0.9176, 0.4165, 0.9159, 0.4163, 0.9183, 0.4181, 0.9193, 0.4185, 0.9198, 0.4169, 0.9187, 0.4167, 0.9165, 0.4193, 0.9179, 0.4198, 0.9183, 0.4181, 0.9173, 0.4179, 0.9173, 0.4179, 0.9183, 0.4181, 0.9187, 0.4167, 0.9176, 0.4165, 0.9176, 0.4165, 0.9187, 0.4167, 0.9192, 0.4151, 0.9177, 0.4149, 0.9206, 0.4153, 0.9233, 0.4159, 0.9235, 0.4145, 0.9208, 0.4143, 0.9187, 0.4167, 0.9198, 0.4169, 0.9206, 0.4153, 0.9192, 0.4151, 0.9192, 0.4151, 0.9206, 0.4153, 0.9208, 0.4143, 0.9193, 0.4141, 0.9179, 0.4198, 0.9192, 0.4203, 0.9193, 0.4185, 0.9183, 0.4181, 0.9221, 0.421, 0.9301, 0.4243, 0.9324, 0.4225, 0.9222, 0.4191, 0.9192, 0.4203, 0.9221, 0.421, 0.9222, 0.4191, 0.9193, 0.4185, 0.9193, 0.4185, 0.9222, 0.4191, 0.9226, 0.4177, 0.9198, 0.4169, 0.9198, 0.4169, 0.9226, 0.4177, 0.9233, 0.4159, 0.9206, 0.4153, 0.4954, 0.8622, 0.4954, 0.862, 0.4945, 0.8618, 0.4945, 0.862, 0.9238, 0.4341, 0.9238, 0.4338, 0.9228, 0.434, 0.9228, 0.4343, 0.9228, 0.4343, 0.9228, 0.434, 0.9219, 0.4341, 0.9219, 0.4344, 0.9209, 0.4343, 0.921, 0.4341, 0.9205, 0.4342, 0.9205, 0.4345, 0.9248, 0.4339, 0.9247, 0.4337, 0.9238, 0.4338, 0.9238, 0.4341, 0.9219, 0.4344, 0.9219, 0.4341, 0.921, 0.4341, 0.9209, 0.4343, 0.9257, 0.4336, 0.9256, 0.4334, 0.9247, 0.4337, 0.9248, 0.4339, 0.9267, 0.4333, 0.9265, 0.433, 0.9256, 0.4334, 0.9257, 0.4336, 0.9276, 0.4326, 0.9274, 0.4324, 0.9265, 0.433, 0.9267, 0.4333, 0.9175, 0.4336, 0.9177, 0.4334, 0.9169, 0.4329, 0.9167, 0.4331, 0.9184, 0.434, 0.9184, 0.4338, 0.9177, 0.4334, 0.9175, 0.4336, 0.9187, 0.4343, 0.9188, 0.434, 0.9184, 0.4338, 0.9184, 0.434, 0.7944, 0.8036, 0.7943, 0.8032, 0.7935, 0.803, 0.794, 0.8036, 0.4868, 0.8626, 0.4868, 0.8624, 0.4859, 0.8627, 0.486, 0.8628, 0.4902, 0.862, 0.4902, 0.8618, 0.4881, 0.8621, 0.4881, 0.8623, 0.4945, 0.862, 0.4945, 0.8618, 0.4935, 0.8617, 0.4935, 0.8619, 0.4926, 0.8618, 0.4926, 0.8617, 0.4916, 0.8617, 0.4916, 0.8619, 0.4973, 0.8628, 0.4973, 0.8627, 0.4964, 0.8623, 0.4963, 0.8625, 0.4881, 0.8623, 0.4881, 0.8621, 0.4876, 0.8622, 0.4876, 0.8624, 0.4935, 0.8619, 0.4935, 0.8617, 0.4926, 0.8617, 0.4926, 0.8618, 0.4916, 0.8619, 0.4916, 0.8617, 0.4907, 0.8618, 0.4907, 0.862, 0.4963, 0.8625, 0.4964, 0.8623, 0.4954, 0.862, 0.4954, 0.8622, 0.4876, 0.8624, 0.4876, 0.8622, 0.4868, 0.8624, 0.4868, 0.8626, 0.4907, 0.862, 0.4907, 0.8618, 0.4902, 0.8618, 0.4902, 0.862, 0.7998, 0.9163, 0.7997, 0.9152, 0.7988, 0.9155, 0.7989, 0.9162, 0.7992, 0.8038, 0.7993, 0.8034, 0.7983, 0.8032, 0.7982, 0.8036, 0.7905, 0.8042, 0.7904, 0.8038, 0.7895, 0.8041, 0.7896, 0.8045, 0.794, 0.8036, 0.7935, 0.803, 0.7921, 0.8033, 0.7918, 0.804, 0.7982, 0.8036, 0.7983, 0.8032, 0.7973, 0.803, 0.7973, 0.8035, 0.7963, 0.8035, 0.7963, 0.803, 0.7953, 0.803, 0.7954, 0.8035, 0.8011, 0.8045, 0.8013, 0.804, 0.8003, 0.8037, 0.8001, 0.8041, 0.7918, 0.804, 0.7921, 0.8033, 0.7913, 0.8036, 0.7913, 0.8041, 0.7973, 0.8035, 0.7973, 0.803, 0.7963, 0.803, 0.7963, 0.8035, 0.7954, 0.8035, 0.7953, 0.803, 0.7943, 0.8032, 0.7944, 0.8036, 0.8001, 0.8041, 0.8003, 0.8037, 0.7993, 0.8034, 0.7992, 0.8038, 0.7913, 0.8041, 0.7913, 0.8036, 0.7904, 0.8038, 0.7905, 0.8042, 0.8839, 0.8996, 0.883, 0.8991, 0.882, 0.8991, 0.8811, 0.8996, 0.8806, 0.9005, 0.8806, 0.9016, 0.8811, 0.9024, 0.882, 0.903, 0.8829, 0.9031, 0.8842, 0.9024, 0.8845, 0.9016, 0.8845, 0.9005, 0.8048, 0.9165, 0.805, 0.9154, 0.8039, 0.9152, 0.8038, 0.9163, 0.7958, 0.917, 0.7956, 0.9159, 0.7946, 0.9162, 0.7949, 0.9172, 0.7989, 0.9162, 0.7988, 0.9155, 0.7974, 0.9158, 0.7975, 0.9164, 0.8038, 0.9163, 0.8039, 0.9152, 0.8028, 0.9151, 0.8028, 0.9162, 0.8018, 0.9162, 0.8018, 0.915, 0.8007, 0.9151, 0.8008, 0.9162, 0.8068, 0.9172, 0.8072, 0.916, 0.8061, 0.9156, 0.8058, 0.9168, 0.7975, 0.9164, 0.7974, 0.9158, 0.7966, 0.9157, 0.7968, 0.9168, 0.8028, 0.9162, 0.8028, 0.9151, 0.8018, 0.915, 0.8018, 0.9162, 0.8008, 0.9162, 0.8007, 0.9151, 0.7997, 0.9152, 0.7998, 0.9163, 0.8058, 0.9168, 0.8061, 0.9156, 0.805, 0.9154, 0.8048, 0.9165, 0.7968, 0.9168, 0.7966, 0.9157, 0.7956, 0.9159, 0.7958, 0.917, 0.9156, 0.1867, 0.9169, 0.1875, 0.9135, 0.1833, 0.914, 0.1846, 0.9222, 0.4191, 0.9324, 0.4225, 0.9335, 0.4202, 0.9226, 0.4177, 0.9226, 0.4177, 0.9335, 0.4202, 0.9338, 0.4169, 0.9233, 0.4159, 0.9233, 0.4159, 0.9338, 0.4169, 0.9322, 0.4148, 0.9235, 0.4145, 0.8969, 0.1953, 0.897, 0.1975, 0.901, 0.1974, 0.901, 0.1952, 0.9119, 0.194, 0.9123, 0.1951, 0.9143, 0.1939, 0.9143, 0.1923, 0.9143, 0.1923, 0.9143, 0.1939, 0.9167, 0.1893, 0.9153, 0.1899, 0.9153, 0.1899, 0.9167, 0.1893, 0.9169, 0.1875, 0.9156, 0.1867, 0.901, 0.1974, 0.901, 0.1999, 0.9035, 0.1999, 0.9035, 0.1975, 0.901, 0.1952, 0.901, 0.1974, 0.9035, 0.1975, 0.9035, 0.1952, 0.8672, 0.1104, 0.8672, 0.1127, 0.8712, 0.1127, 0.8712, 0.1104, 0.9076, 0.1952, 0.9076, 0.1975, 0.9101, 0.1975, 0.9101, 0.1953, 0.861, 0.1729, 0.8608, 0.175, 0.861, 0.175, 0.8612, 0.1729, 0.8672, 0.1127, 0.8672, 0.1151, 0.8711, 0.1151, 0.8712, 0.1127, 0.9076, 0.1975, 0.9075, 0.1999, 0.91, 0.2, 0.9101, 0.1975, 0.897, 0.1975, 0.897, 0.2, 0.901, 0.1999, 0.901, 0.1974, 0.9078, 0.1167, 0.9118, 0.1167, 0.9118, 0.1143, 0.9078, 0.1143, 0.9066, 0.1639, 0.9063, 0.1639, 0.9062, 0.1664, 0.9064, 0.1664, 0.9064, 0.1664, 0.9062, 0.1664, 0.9062, 0.1704, 0.9064, 0.1704, 0.9064, 0.1704, 0.9062, 0.1704, 0.9063, 0.1728, 0.9065, 0.1729, 0.8409, 0.2385, 0.8407, 0.2385, 0.8407, 0.241, 0.8409, 0.241, 0.9298, 0.09946, 0.9284, 0.1009, 0.9298, 0.1034, 0.9317, 0.103, 0.8407, 0.2452, 0.8405, 0.2452, 0.8404, 0.2477, 0.8406, 0.2477, 0.8409, 0.241, 0.8407, 0.241, 0.8405, 0.2452, 0.8407, 0.2452, 0.901, 0.1999, 0.901, 0.202, 0.9035, 0.202, 0.9035, 0.1999, 0.897, 0.2, 0.8971, 0.202, 0.901, 0.202, 0.901, 0.1999, 0.9075, 0.1999, 0.9075, 0.202, 0.91, 0.2021, 0.91, 0.2, 0.8672, 0.1151, 0.8672, 0.1171, 0.8711, 0.1172, 0.8711, 0.1151, 0.8608, 0.175, 0.8607, 0.1758, 0.8608, 0.1758, 0.861, 0.175, 0.9296, 0.1573, 0.9299, 0.1586, 0.9323, 0.1581, 0.9325, 0.1573, 0.9268, 0.09806, 0.9268, 0.1001, 0.927, 0.1001, 0.927, 0.09807, 0.927, 0.1082, 0.9269, 0.1063, 0.9268, 0.1063, 0.9268, 0.1082, 0.929, 0.1554, 0.9296, 0.1573, 0.9325, 0.1573, 0.9331, 0.1554, 0.9284, 0.04196, 0.929, 0.04386, 0.9318, 0.04386, 0.9324, 0.04196, 0.865, 0.1746, 0.8637, 0.1762, 0.8638, 0.1763, 0.8652, 0.1747, 0.8612, 0.1729, 0.861, 0.175, 0.8637, 0.1762, 0.865, 0.1746, 0.9278, 0.1015, 0.9276, 0.1016, 0.9274, 0.1036, 0.9285, 0.1038, 0.8608, 0.1758, 0.8608, 0.1761, 0.862, 0.1776, 0.8629, 0.1771, 0.929, 0.04386, 0.9292, 0.04514, 0.9316, 0.04467, 0.9318, 0.04386, 0.9268, 0.1001, 0.9268, 0.1009, 0.927, 0.1009, 0.927, 0.1001, 0.8637, 0.1762, 0.8629, 0.1771, 0.863, 0.1772, 0.8638, 0.1763, 0.9269, 0.1063, 0.9269, 0.105, 0.9268, 0.105, 0.9268, 0.1063, 0.861, 0.175, 0.8608, 0.1758, 0.8629, 0.1771, 0.8637, 0.1762, 0.9284, 0.1009, 0.9278, 0.1015, 0.9285, 0.1038, 0.9298, 0.1034, 0.862, 0.1776, 0.8613, 0.1775, 0.8613, 0.1776, 0.862, 0.1777, 0.9268, 0.1012, 0.9269, 0.1019, 0.9269, 0.1019, 0.9269, 0.1012, 0.9299, 0.1586, 0.9305, 0.1595, 0.9323, 0.1584, 0.9323, 0.1581, 0.8607, 0.1758, 0.8606, 0.1761, 0.8608, 0.1761, 0.8608, 0.1758, 0.9292, 0.04514, 0.9298, 0.04608, 0.9315, 0.04495, 0.9316, 0.04467, 0.9268, 0.1009, 0.9268, 0.1012, 0.9269, 0.1012, 0.927, 0.1009, 0.8629, 0.1771, 0.862, 0.1776, 0.862, 0.1777, 0.863, 0.1772, 0.9269, 0.105, 0.9269, 0.1038, 0.9268, 0.1038, 0.9268, 0.105, 0.7895, 0.09014, 0.7894, 0.09014, 0.7894, 0.09134, 0.7895, 0.09134, 0.8606, 0.1768, 0.8606, 0.1768, 0.8613, 0.1776, 0.8613, 0.1775, 0.9269, 0.1038, 0.9269, 0.1031, 0.9269, 0.1031, 0.9268, 0.1038, 0.8608, 0.1761, 0.8606, 0.1768, 0.8613, 0.1775, 0.862, 0.1776, 0.9276, 0.1016, 0.9269, 0.1019, 0.9269, 0.1031, 0.9274, 0.1036, 0.9305, 0.1595, 0.9313, 0.1597, 0.9323, 0.1591, 0.9323, 0.1584, 0.8606, 0.1761, 0.8606, 0.1768, 0.8606, 0.1768, 0.8608, 0.1761, 0.9298, 0.04608, 0.9305, 0.04623, 0.9316, 0.04567, 0.9315, 0.04495, 0.8574, 0.396, 0.8574, 0.3896, 0.8542, 0.3896, 0.8542, 0.396, 0.5197, 0.8954, 0.5202, 0.895, 0.5202, 0.8895, 0.5197, 0.8891, 0.871, 0.3953, 0.871, 0.3896, 0.8694, 0.3896, 0.8694, 0.3939, 0.8694, 0.3896, 0.8681, 0.3896, 0.8681, 0.392, 0.8694, 0.3939, 0.8618, 0.3852, 0.8681, 0.3852, 0.8681, 0.382, 0.8618, 0.382, 0.8681, 0.3981, 0.8618, 0.3981, 0.8618, 0.4013, 0.8681, 0.4013, 0.8681, 0.3964, 0.8618, 0.3964, 0.8618, 0.3981, 0.8681, 0.3981, 0.8618, 0.3867, 0.8681, 0.3867, 0.8681, 0.3852, 0.8618, 0.3852, 0.8758, 0.396, 0.8758, 0.3896, 0.8726, 0.3896, 0.8726, 0.396, 0.859, 0.3953, 0.859, 0.3896, 0.8574, 0.3896, 0.8574, 0.396, 0.8605, 0.3939, 0.8605, 0.3896, 0.859, 0.3896, 0.859, 0.3953, 0.8618, 0.3883, 0.8681, 0.3883, 0.8681, 0.3867, 0.8618, 0.3867, 0.8681, 0.3943, 0.8618, 0.3943, 0.8618, 0.3964, 0.8681, 0.3964, 0.8726, 0.396, 0.8726, 0.3896, 0.871, 0.3896, 0.871, 0.3953, 0.8681, 0.392, 0.8681, 0.3896, 0.8618, 0.3896, 0.8618, 0.392, 0.8605, 0.3939, 0.8618, 0.392, 0.8618, 0.3896, 0.8605, 0.3896, 0.8618, 0.3883, 0.8618, 0.3896, 0.8681, 0.3896, 0.8681, 0.3883, 0.8681, 0.3943, 0.8681, 0.392, 0.8618, 0.392, 0.8618, 0.3943, 0.5202, 0.895, 0.5205, 0.895, 0.5205, 0.8895, 0.5202, 0.8895, 0.5714, 0.8546, 0.5709, 0.8541, 0.5655, 0.8541, 0.565, 0.8546, 0.5719, 0.8539, 0.5724, 0.8543, 0.5778, 0.8543, 0.5782, 0.8539, 0.5214, 0.8891, 0.5209, 0.8895, 0.5209, 0.895, 0.5214, 0.8954, 0.5576, 0.5233, 0.5576, 0.008103, 0.02197, 0.008103, 0.02197, 0.5233, 0.5209, 0.8895, 0.5206, 0.8895, 0.5206, 0.895, 0.5209, 0.895, 0.5709, 0.8541, 0.5709, 0.8538, 0.5655, 0.8538, 0.5655, 0.8541, 0.5724, 0.8543, 0.5724, 0.8547, 0.5778, 0.8547, 0.5778, 0.8543, 0.7666, 0.07538, 0.7723, 0.08245, 0.8568, 0.04907, 0.855, 0.03873, 0.9188, 0.2654, 0.922, 0.2654, 0.922, 0.1731, 0.9188, 0.1731, 0.855, 0.03873, 0.8548, 0.03533, 0.7644, 0.07272, 0.7666, 0.07538, 0.922, 0.1764, 0.922, 0.1731, 0.8591, 0.1731, 0.8591, 0.1764, 0.7175, 0.1777, 0.7213, 0.1777, 0.7562, 0.1263, 0.7542, 0.1249, 0.728, 0.1299, 0.7357, 0.1353, 0.7723, 0.08245, 0.7666, 0.07538, 0.855, 0.03873, 0.8568, 0.04907, 0.9133, 0.06382, 0.9182, 0.05454, 0.9182, 0.05454, 0.9133, 0.06382, 0.9758, 0.1351, 0.9851, 0.127, 0.8613, 0.1805, 0.8682, 0.2021, 0.8682, 0.1098, 0.8613, 0.1314, 0.8122, 0.1314, 0.8053, 0.1098, 0.8053, 0.2021, 0.8122, 0.1805, 0.8613, 0.1314, 0.8682, 0.1098, 0.8053, 0.1098, 0.8122, 0.1314, 0.8122, 0.1805, 0.8053, 0.2021, 0.8682, 0.2021, 0.8613, 0.1805, 0.8773, 0.1442, 0.8751, 0.1461, 0.9424, 0.1461, 0.9402, 0.1442, 0.9402, 0.05196, 0.9424, 0.05007, 0.8751, 0.05007, 0.8773, 0.05196, 0.8773, 0.05196, 0.8751, 0.05007, 0.8751, 0.1461, 0.8773, 0.1442, 0.9402, 0.1442, 0.9424, 0.1461, 0.9424, 0.05007, 0.9402, 0.05196, 0.8591, 0.2621, 0.8591, 0.2654, 0.922, 0.2654, 0.922, 0.2621, 0.9182, 0.05454, 0.92, 0.0516, 0.8548, 0.03533, 0.855, 0.03873, 0.8624, 0.1731, 0.8591, 0.1731, 0.8591, 0.2654, 0.8624, 0.2654, 0.9851, 0.127, 0.9876, 0.1247, 0.92, 0.0516, 0.9182, 0.05454, 0.9128, 0.102, 0.911, 0.1048, 0.971, 0.1731, 0.9734, 0.1709, 0.8386, 0.09148, 0.8379, 0.09368, 0.8946, 0.1081, 0.8951, 0.1062, 0.8951, 0.1062, 0.8946, 0.1081, 0.9553, 0.1769, 0.9576, 0.1775, 0.7542, 0.1249, 0.7562, 0.1263, 0.8379, 0.09368, 0.8386, 0.09148, 0.7973, 0.1794, 0.7973, 0.2432, 0.8884, 0.2432, 0.8884, 0.1794, 0.7744, 0.1203, 0.7764, 0.1226, 0.8564, 0.09053, 0.8561, 0.08762, 0.7395, 0.1716, 0.7416, 0.1731, 0.7764, 0.1226, 0.7744, 0.1203, 0.8561, 0.08762, 0.8564, 0.09053, 0.911, 0.1048, 0.9128, 0.102, 0.7883, 0.11, 0.7936, 0.1164, 0.7966, 0.1111, 0.7937, 0.1083, 0.7937, 0.1083, 0.7966, 0.1111, 0.8019, 0.1095, 0.7966, 0.1029, 0.8685, 0.08585, 0.8685, 0.09406, 0.9297, 0.09406, 0.9297, 0.08585, 0.8602, 0.4315, 0.8685, 0.4328, 0.8685, 0.4246, 0.8632, 0.4261, 0.8592, 0.1036, 0.8563, 0.09714, 0.855, 0.104, 0.8623, 0.1006, 0.8562, 0.09988, 0.8632, 0.09681, 0.8563, 0.09714, 0.8592, 0.1036, 0.8584, 0.09796, 0.8603, 0.1023, 0.8632, 0.09681, 0.8562, 0.09988, 0.8623, 0.1006, 0.855, 0.104, 0.8603, 0.1023, 0.8584, 0.09796, 0.1275, 0.9111, 0.1261, 0.911, 0.126, 0.9147, 0.1274, 0.9148, 0.1261, 0.911, 0.1247, 0.9109, 0.1245, 0.9146, 0.126, 0.9147, 0.0695, 0.8975, 0.07217, 0.8941, 0.07043, 0.8935, 0.07039, 0.8979, 0.1219, 0.9112, 0.1205, 0.9116, 0.1215, 0.9152, 0.1229, 0.9149, 0.1205, 0.9116, 0.1191, 0.912, 0.1201, 0.9156, 0.1215, 0.9152, 0.133, 0.9122, 0.1317, 0.9117, 0.1304, 0.9151, 0.1317, 0.9156, 0.129, 0.9111, 0.1275, 0.9111, 0.1274, 0.9148, 0.1288, 0.9148, 0.1288, 0.9148, 0.1292, 0.9146, 0.1295, 0.9112, 0.129, 0.9111, 0.04895, 0.9092, 0.04795, 0.9102, 0.04795, 0.9116, 0.04895, 0.9126, 0.05035, 0.9126, 0.05135, 0.9116, 0.05135, 0.9102, 0.05035, 0.9092, 0.1243, 0.9109, 0.1224, 0.9111, 0.1232, 0.9145, 0.1241, 0.9142, 0.1313, 0.9116, 0.1295, 0.9112, 0.1292, 0.9146, 0.1301, 0.9146, 0.8435, 0.4939, 0.843, 0.4934, 0.8421, 0.4937, 0.8418, 0.4941, 0.1247, 0.9109, 0.1243, 0.9109, 0.1241, 0.9142, 0.1245, 0.9146, 0.8493, 0.4944, 0.8491, 0.4938, 0.8481, 0.4938, 0.8477, 0.4941, 0.1229, 0.9149, 0.1232, 0.9145, 0.1224, 0.9111, 0.1219, 0.9112, 0.1317, 0.9117, 0.1313, 0.9116, 0.1301, 0.9146, 0.1304, 0.9151, 0.07084, 0.9026, 0.0706, 0.901, 0.06994, 0.9025, 0.07132, 0.8982, 0.7891, 0.4746, 0.7896, 0.4745, 0.7894, 0.4727, 0.7888, 0.4729, 0.7884, 0.4815, 0.7889, 0.4817, 0.7895, 0.4802, 0.7891, 0.4801, 0.07143, 0.8937, 0.07063, 0.8953, 0.07102, 0.8953, 0.07132, 0.8937, 0.07132, 0.8937, 0.07102, 0.8953, 0.07217, 0.8941, 0.0695, 0.8975, 0.07132, 0.8982, 0.06994, 0.9025, 0.07168, 0.9025, 0.07043, 0.8982, 0.07073, 0.9026, 0.07103, 0.901, 0.0706, 0.901, 0.07084, 0.9026, 0.07043, 0.8982, 0.07168, 0.9025, 0.07103, 0.901, 0.07073, 0.9026, 0.07039, 0.8979, 0.07043, 0.8935, 0.07063, 0.8953, 0.07143, 0.8937, 0.4702, 0.9264, 0.4676, 0.9264, 0.4676, 0.9299, 0.4702, 0.9299, 0.4676, 0.9264, 0.465, 0.9264, 0.465, 0.9299, 0.4676, 0.9299, 0.465, 0.9264, 0.4623, 0.9264, 0.4623, 0.9299, 0.465, 0.9299, 0.4623, 0.9264, 0.4597, 0.9264, 0.4597, 0.9299, 0.4623, 0.9299, 0.4597, 0.9264, 0.457, 0.9264, 0.457, 0.9299, 0.4597, 0.9299, 0.457, 0.9264, 0.4544, 0.9264, 0.4544, 0.9299, 0.457, 0.9299, 0.4544, 0.9264, 0.4517, 0.9264, 0.4517, 0.9299, 0.4544, 0.9299, 0.4517, 0.9264, 0.4491, 0.9264, 0.4491, 0.9299, 0.4517, 0.9299, 0.4491, 0.9264, 0.4464, 0.9264, 0.4464, 0.9299, 0.4491, 0.9299, 0.4782, 0.9264, 0.4755, 0.9264, 0.4755, 0.9299, 0.4782, 0.9299, 0.589, 0.6739, 0.589, 0.6712, 0.5877, 0.6689, 0.5854, 0.6676, 0.5828, 0.6676, 0.5805, 0.6689, 0.5792, 0.6712, 0.5792, 0.6739, 0.5805, 0.6762, 0.5828, 0.6775, 0.5854, 0.6775, 0.5877, 0.6762, 0.4729, 0.9264, 0.4702, 0.9264, 0.4702, 0.9299, 0.4729, 0.9299, 0.4755, 0.9264, 0.4729, 0.9264, 0.4729, 0.9299, 0.4755, 0.9299, 0.589, 0.684, 0.589, 0.6814, 0.5877, 0.6791, 0.5854, 0.6778, 0.5828, 0.6778, 0.5805, 0.6791, 0.5792, 0.6814, 0.5792, 0.684, 0.5805, 0.6863, 0.5828, 0.6876, 0.5854, 0.6876, 0.5877, 0.6863, 0.8474, 0.1437, 0.8465, 0.1356, 0.8363, 0.1293, 0.8343, 0.1485, 0.855, 0.1712, 0.855, 0.1773, 0.9009, 0.1773, 0.9009, 0.1712, 0.8591, 0.1485, 0.8591, 0.1295, 0.8465, 0.1356, 0.8474, 0.1437, 0.9132, 0.4507, 0.9257, 0.4446, 0.9144, 0.4331, 0.9029, 0.4444, 0.9082, 0.1371, 0.9257, 0.1425, 0.914, 0.1377, 0.9109, 0.1476, 0.918, 0.1368, 0.9133, 0.1521, 0.9257, 0.1425, 0.9082, 0.1371, 0.9174, 0.1477, 0.9009, 0.1424, 0.9133, 0.1521, 0.918, 0.1368, 0.9109, 0.1476, 0.914, 0.1377, 0.9009, 0.1424, 0.9174, 0.1477, 0.05631, 0.9138, 0.05491, 0.9138, 0.05491, 0.9175, 0.05631, 0.9175, 0.06783, 0.9138, 0.06642, 0.9138, 0.06642, 0.9175, 0.06783, 0.9175, 0.1999, 0.818, 0.1964, 0.8153, 0.1958, 0.8171, 0.2002, 0.8171, 0.06418, 0.9138, 0.06277, 0.9138, 0.06277, 0.9175, 0.06418, 0.9175, 0.06277, 0.9138, 0.06137, 0.9138, 0.06137, 0.9175, 0.06277, 0.9175, 0.06137, 0.9138, 0.05996, 0.9138, 0.05996, 0.9175, 0.06137, 0.9175, 0.05772, 0.9138, 0.05631, 0.9138, 0.05631, 0.9175, 0.05772, 0.9175, 0.05772, 0.9175, 0.05812, 0.9175, 0.05812, 0.9138, 0.05772, 0.9138, 0.2135, 0.79, 0.2121, 0.79, 0.2111, 0.7909, 0.2111, 0.7924, 0.2121, 0.7934, 0.2135, 0.7934, 0.2145, 0.7924, 0.2145, 0.7909, 0.06599, 0.9138, 0.06458, 0.9138, 0.06458, 0.9175, 0.06599, 0.9175, 0.05953, 0.9138, 0.05812, 0.9138, 0.05812, 0.9175, 0.05953, 0.9175, 0.06642, 0.9138, 0.06599, 0.9138, 0.06599, 0.9175, 0.06642, 0.9175, 0.06418, 0.9175, 0.06458, 0.9175, 0.06458, 0.9138, 0.06418, 0.9138, 0.05996, 0.9138, 0.05953, 0.9138, 0.05953, 0.9175, 0.05996, 0.9175, 0.05248, 0.9092, 0.05272, 0.9108, 0.05339, 0.9093, 0.052, 0.9135, 0.196, 0.8161, 0.1976, 0.8169, 0.1977, 0.8165, 0.196, 0.8162, 0.196, 0.8162, 0.1977, 0.8165, 0.1964, 0.8153, 0.1999, 0.818, 0.052, 0.9135, 0.05339, 0.9093, 0.05165, 0.9093, 0.05289, 0.9135, 0.0526, 0.9092, 0.0523, 0.9108, 0.05272, 0.9108, 0.05248, 0.9092, 0.05289, 0.9135, 0.05165, 0.9093, 0.0523, 0.9108, 0.0526, 0.9092, 0.2002, 0.8171, 0.1958, 0.8171, 0.1976, 0.8169, 0.196, 0.8161, 0.4702, 0.9302, 0.4676, 0.9302, 0.4676, 0.9338, 0.4702, 0.9338, 0.4676, 0.9302, 0.465, 0.9302, 0.465, 0.9338, 0.4676, 0.9338, 0.465, 0.9302, 0.4623, 0.9302, 0.4623, 0.9338, 0.465, 0.9338, 0.4623, 0.9302, 0.4597, 0.9302, 0.4597, 0.9338, 0.4623, 0.9338, 0.4597, 0.9302, 0.457, 0.9302, 0.457, 0.9338, 0.4597, 0.9338, 0.457, 0.9302, 0.4544, 0.9302, 0.4544, 0.9338, 0.457, 0.9338, 0.4544, 0.9302, 0.4517, 0.9302, 0.4517, 0.9338, 0.4544, 0.9338, 0.4517, 0.9302, 0.4491, 0.9302, 0.4491, 0.9338, 0.4517, 0.9338, 0.4491, 0.9302, 0.4464, 0.9302, 0.4464, 0.9338, 0.4491, 0.9338, 0.4782, 0.9302, 0.4755, 0.9302, 0.4755, 0.9338, 0.4782, 0.9338, 0.589, 0.6509, 0.5877, 0.6486, 0.5854, 0.6473, 0.5828, 0.6473, 0.5805, 0.6486, 0.5792, 0.6509, 0.5792, 0.6536, 0.5805, 0.6558, 0.5828, 0.6572, 0.5854, 0.6572, 0.5877, 0.6558, 0.589, 0.6536, 0.4729, 0.9302, 0.4702, 0.9302, 0.4702, 0.9338, 0.4729, 0.9338, 0.4755, 0.9302, 0.4729, 0.9302, 0.4729, 0.9338, 0.4755, 0.9338, 0.589, 0.6407, 0.5877, 0.6385, 0.5854, 0.6371, 0.5828, 0.6371, 0.5805, 0.6385, 0.5792, 0.6407, 0.5792, 0.6434, 0.5805, 0.6457, 0.5828, 0.647, 0.5854, 0.647, 0.5877, 0.6457, 0.589, 0.6434, 0.8685, 0.08585, 0.9297, 0.08585, 0.9297, 0.07643, 0.8685, 0.07643, 0.8672, 0.1012, 0.8631, 0.1095, 0.8699, 0.111, 0.8745, 0.1047, 0.8745, 0.1047, 0.8699, 0.111, 0.8713, 0.1177, 0.8806, 0.1122, 0.7735, 0.1599, 0.7735, 0.1537, 0.7004, 0.1537, 0.7004, 0.1599, 0.9297, 0.4328, 0.9379, 0.4328, 0.9365, 0.4261, 0.9297, 0.4246, 0.9285, 0.1745, 0.9195, 0.1579, 0.9195, 0.1755, 0.9368, 0.1662, 0.9191, 0.1673, 0.9364, 0.158, 0.9195, 0.1579, 0.9285, 0.1745, 0.9274, 0.159, 0.9364, 0.1756, 0.9364, 0.158, 0.9191, 0.1673, 0.9368, 0.1662, 0.9195, 0.1755, 0.9364, 0.1756, 0.9274, 0.159, 0.1134, 0.9111, 0.1119, 0.911, 0.1118, 0.9147, 0.1132, 0.9148, 0.1119, 0.911, 0.1105, 0.9109, 0.1103, 0.9146, 0.1118, 0.9147, 0.1763, 0.8119, 0.179, 0.8085, 0.1773, 0.8079, 0.1772, 0.8123, 0.1077, 0.9112, 0.1063, 0.9116, 0.1073, 0.9152, 0.1087, 0.9149, 0.1063, 0.9116, 0.1049, 0.912, 0.1059, 0.9156, 0.1073, 0.9152, 0.1188, 0.9122, 0.1175, 0.9117, 0.1162, 0.9151, 0.1175, 0.9156, 0.1148, 0.9111, 0.1134, 0.9111, 0.1132, 0.9148, 0.1146, 0.9148, 0.1146, 0.9148, 0.115, 0.9146, 0.1153, 0.9112, 0.1148, 0.9111, 0.04525, 0.9092, 0.04426, 0.9102, 0.04426, 0.9116, 0.04525, 0.9126, 0.04666, 0.9126, 0.04766, 0.9116, 0.04766, 0.9102, 0.04666, 0.9092, 0.1101, 0.9109, 0.1082, 0.9111, 0.109, 0.9145, 0.1099, 0.9142, 0.1171, 0.9116, 0.1153, 0.9112, 0.115, 0.9146, 0.1159, 0.9146, 0.8293, 0.4939, 0.8289, 0.4934, 0.8279, 0.4937, 0.8276, 0.4941, 0.1105, 0.9109, 0.1101, 0.9109, 0.1099, 0.9142, 0.1103, 0.9146, 0.8351, 0.4944, 0.8349, 0.4938, 0.8339, 0.4938, 0.8335, 0.4941, 0.1087, 0.9149, 0.109, 0.9145, 0.1082, 0.9111, 0.1077, 0.9112, 0.1175, 0.9117, 0.1171, 0.9116, 0.1159, 0.9146, 0.1162, 0.9151, 0.07033, 0.9029, 0.07057, 0.9045, 0.07124, 0.903, 0.06986, 0.9073, 0.8959, 0.389, 0.8964, 0.3889, 0.8962, 0.3872, 0.8957, 0.3873, 0.7906, 0.4824, 0.7902, 0.4823, 0.7895, 0.4837, 0.79, 0.4839, 0.1783, 0.8081, 0.1775, 0.8097, 0.1779, 0.8098, 0.1782, 0.8081, 0.1782, 0.8081, 0.1779, 0.8098, 0.179, 0.8085, 0.1763, 0.8119, 0.06986, 0.9073, 0.07124, 0.903, 0.0695, 0.903, 0.07075, 0.9073, 0.07045, 0.9029, 0.07015, 0.9046, 0.07057, 0.9045, 0.07033, 0.9029, 0.07075, 0.9073, 0.0695, 0.903, 0.07015, 0.9046, 0.07045, 0.9029, 0.1772, 0.8123, 0.1773, 0.8079, 0.1775, 0.8097, 0.1783, 0.8081, 0.4134, 0.9311, 0.4108, 0.9311, 0.4108, 0.9347, 0.4134, 0.9347, 0.4108, 0.9311, 0.4081, 0.9311, 0.4081, 0.9347, 0.4108, 0.9347, 0.4081, 0.9311, 0.4055, 0.9311, 0.4055, 0.9347, 0.4081, 0.9347, 0.4055, 0.9311, 0.4028, 0.9311, 0.4028, 0.9347, 0.4055, 0.9347, 0.4028, 0.9311, 0.4002, 0.9311, 0.4002, 0.9347, 0.4028, 0.9347, 0.4002, 0.9311, 0.3976, 0.9311, 0.3976, 0.9347, 0.4002, 0.9347, 0.3976, 0.9311, 0.3949, 0.9311, 0.3949, 0.9347, 0.3976, 0.9347, 0.3949, 0.9311, 0.3923, 0.9311, 0.3923, 0.9347, 0.3949, 0.9347, 0.3923, 0.9311, 0.3896, 0.9311, 0.3896, 0.9347, 0.3923, 0.9347, 0.4214, 0.9311, 0.4187, 0.9311, 0.4187, 0.9347, 0.4214, 0.9347, 0.589, 0.6942, 0.589, 0.6916, 0.5877, 0.6893, 0.5854, 0.6879, 0.5828, 0.6879, 0.5805, 0.6893, 0.5792, 0.6916, 0.5792, 0.6942, 0.5805, 0.6965, 0.5828, 0.6978, 0.5854, 0.6978, 0.5877, 0.6965, 0.4161, 0.9311, 0.4134, 0.9311, 0.4134, 0.9347, 0.4161, 0.9347, 0.4187, 0.9311, 0.4161, 0.9311, 0.4161, 0.9347, 0.4187, 0.9347, 0.5905, 0.8756, 0.5905, 0.8729, 0.5892, 0.8706, 0.5869, 0.8693, 0.5843, 0.8693, 0.582, 0.8706, 0.5806, 0.8729, 0.5806, 0.8756, 0.582, 0.8779, 0.5843, 0.8792, 0.5869, 0.8792, 0.5892, 0.8779, 0.855, 0.1712, 0.9009, 0.1712, 0.9009, 0.1641, 0.855, 0.1641, 0.7735, 0.167, 0.7735, 0.1599, 0.7004, 0.1599, 0.7004, 0.167, 0.9355, 0.1853, 0.9386, 0.1787, 0.9332, 0.1773, 0.9298, 0.1826, 0.9298, 0.1826, 0.9332, 0.1773, 0.9312, 0.1722, 0.9245, 0.1772, 0.9312, 0.1722, 0.9332, 0.1773, 0.9386, 0.1787, 0.9386, 0.1712, 0.9106, 0.1745, 0.9016, 0.1579, 0.9016, 0.1755, 0.9188, 0.1662, 0.9012, 0.1673, 0.9185, 0.158, 0.9016, 0.1579, 0.9106, 0.1745, 0.9095, 0.159, 0.9185, 0.1756, 0.9185, 0.158, 0.9012, 0.1673, 0.9188, 0.1662, 0.9016, 0.1755, 0.9185, 0.1756, 0.9095, 0.159, 0.2185, 0.6826, 0.2171, 0.6826, 0.2171, 0.6863, 0.2185, 0.6863, 0.2171, 0.6826, 0.2157, 0.6826, 0.2157, 0.6863, 0.2171, 0.6863, 0.1804, 0.8076, 0.1769, 0.805, 0.1763, 0.8067, 0.1808, 0.8067, 0.2135, 0.6826, 0.2121, 0.6826, 0.2121, 0.6863, 0.2135, 0.6863, 0.2121, 0.6826, 0.2106, 0.6826, 0.2106, 0.6863, 0.2121, 0.6863, 0.2106, 0.6826, 0.2092, 0.6826, 0.2092, 0.6863, 0.2106, 0.6863, 0.207, 0.6826, 0.2056, 0.6826, 0.2056, 0.6863, 0.207, 0.6863, 0.207, 0.6863, 0.2074, 0.6863, 0.2074, 0.6826, 0.207, 0.6826, 0.2135, 0.7863, 0.2121, 0.7863, 0.2111, 0.7873, 0.2111, 0.7887, 0.2121, 0.7897, 0.2135, 0.7897, 0.2145, 0.7887, 0.2145, 0.7873, 0.2153, 0.6826, 0.2139, 0.6826, 0.2139, 0.6863, 0.2153, 0.6863, 0.2088, 0.6826, 0.2074, 0.6826, 0.2074, 0.6863, 0.2088, 0.6863, 0.2157, 0.6826, 0.2153, 0.6826, 0.2153, 0.6863, 0.2157, 0.6863, 0.2135, 0.6863, 0.2139, 0.6863, 0.2139, 0.6826, 0.2135, 0.6826, 0.2092, 0.6826, 0.2088, 0.6826, 0.2088, 0.6863, 0.2092, 0.6863, 0.2119, 0.7936, 0.2121, 0.7953, 0.2128, 0.7938, 0.2114, 0.798, 0.1765, 0.8057, 0.1781, 0.8065, 0.1782, 0.8061, 0.1765, 0.8058, 0.1765, 0.8058, 0.1782, 0.8061, 0.1769, 0.805, 0.1804, 0.8076, 0.2114, 0.798, 0.2128, 0.7938, 0.2111, 0.7938, 0.2123, 0.798, 0.212, 0.7937, 0.2117, 0.7953, 0.2121, 0.7953, 0.2119, 0.7936, 0.2123, 0.798, 0.2111, 0.7938, 0.2117, 0.7953, 0.212, 0.7937, 0.1808, 0.8067, 0.1763, 0.8067, 0.1781, 0.8065, 0.1765, 0.8057, 0.5794, 0.9097, 0.5767, 0.9097, 0.5767, 0.9133, 0.5794, 0.9133, 0.5767, 0.9097, 0.5741, 0.9097, 0.5741, 0.9133, 0.5767, 0.9133, 0.5741, 0.9097, 0.5715, 0.9097, 0.5715, 0.9133, 0.5741, 0.9133, 0.5715, 0.9097, 0.5688, 0.9097, 0.5688, 0.9133, 0.5715, 0.9133, 0.5688, 0.9097, 0.5662, 0.9097, 0.5662, 0.9133, 0.5688, 0.9133, 0.5662, 0.9097, 0.5635, 0.9097, 0.5635, 0.9133, 0.5662, 0.9133, 0.5635, 0.9097, 0.5609, 0.9097, 0.5609, 0.9133, 0.5635, 0.9133, 0.5609, 0.9097, 0.5582, 0.9097, 0.5582, 0.9133, 0.5609, 0.9133, 0.5582, 0.9097, 0.5556, 0.9097, 0.5556, 0.9133, 0.5582, 0.9133, 0.5873, 0.9097, 0.5847, 0.9097, 0.5847, 0.9133, 0.5873, 0.9133, 0.589, 0.6611, 0.5877, 0.6588, 0.5854, 0.6575, 0.5828, 0.6575, 0.5805, 0.6588, 0.5792, 0.6611, 0.5792, 0.6637, 0.5805, 0.666, 0.5828, 0.6673, 0.5854, 0.6673, 0.5877, 0.666, 0.589, 0.6637, 0.582, 0.9097, 0.5794, 0.9097, 0.5794, 0.9133, 0.582, 0.9133, 0.5847, 0.9097, 0.582, 0.9097, 0.582, 0.9133, 0.5847, 0.9133, 0.5496, 0.824, 0.5483, 0.8217, 0.546, 0.8204, 0.5434, 0.8204, 0.5411, 0.8217, 0.5398, 0.824, 0.5398, 0.8267, 0.5411, 0.829, 0.5434, 0.8303, 0.546, 0.8303, 0.5483, 0.829, 0.5496, 0.8267, 0.8685, 0.1117, 0.9297, 0.1117, 0.9297, 0.1035, 0.8685, 0.1035, 0.8685, 0.1035, 0.9297, 0.1035, 0.9297, 0.09406, 0.8685, 0.09406, 0.855, 0.1641, 0.9009, 0.1641, 0.9009, 0.1579, 0.855, 0.1579, 0.855, 0.1844, 0.9009, 0.1844, 0.9009, 0.1773, 0.855, 0.1773, 0.7735, 0.1405, 0.7004, 0.1405, 0.7004, 0.1467, 0.7735, 0.1467, 0.7735, 0.1467, 0.7004, 0.1467, 0.7004, 0.1537, 0.7735, 0.1537, 0.7787, 0.04948, 0.7055, 0.04948, 0.7055, 0.05656, 0.7787, 0.05656, 0.7787, 0.06271, 0.7787, 0.05656, 0.7055, 0.05656, 0.7055, 0.06271, 0.7787, 0.06978, 0.7055, 0.06978, 0.7055, 0.07594, 0.7787, 0.07594, 0.7787, 0.06978, 0.7787, 0.06271, 0.7055, 0.06271, 0.7055, 0.06978, 0.9322, 0.3732, 0.9317, 0.373, 0.9311, 0.3745, 0.9315, 0.3747, 0.8971, 0.3862, 0.897, 0.3857, 0.8953, 0.3859, 0.8954, 0.3864, 0.9166, 0.3966, 0.9165, 0.3961, 0.9148, 0.3963, 0.9149, 0.3968, 0.7727, 0.4887, 0.7723, 0.4885, 0.7716, 0.49, 0.7721, 0.4902])
me_cube_001.materials.append(mat_projector)
me_cube_001.use_remesh_preserve_volume = False
me_cube_001.use_remesh_preserve_attributes = False
me_cube_001.use_mirror_vertex_groups = False
me_cube_001.update()

# ---- objects
ob_monster_projector = bpy.data.objects.new('Monster_Projector', me_cube_001)

# ---- transforms, parenting, visibility, modifiers, constraints
ob_monster_projector.location = (0.0, 0.0, 0.0)
ob_monster_projector.lineart.crease_threshold = 0.0
_vg = ob_monster_projector.vertex_groups.new(name='Bone')
_vg = ob_monster_projector.vertex_groups.new(name='Bone.001')
_vg = ob_monster_projector.vertex_groups.new(name='Bone.002')
_vg = ob_monster_projector.vertex_groups.new(name='Bone.003')
_vg = ob_monster_projector.vertex_groups.new(name='Bone.004')
_vg = ob_monster_projector.vertex_groups.new(name='Bone.005')
_vg = ob_monster_projector.vertex_groups.new(name='Bone.006')
_vg = ob_monster_projector.vertex_groups.new(name='Bone.007')

# ---- collection membership
col_collection_1.objects.link(ob_monster_projector)

# ---- scene / render settings (as saved in the file)
scene.frame_start = 1; scene.frame_end = 250; scene.frame_set(1)
scene.render.engine = 'CYCLES'
scene.render.resolution_percentage = 50
scene.render.dither_intensity = 0.0
scene.cycles.use_denoising = False
scene.cycles.samples = 10
scene.cycles.sampling_pattern = 'TABULATED_SOBOL'
scene.cycles.light_sampling_threshold = 0.0
scene.cycles.use_adaptive_sampling = False
scene.cycles.use_light_tree = False
scene.cycles.blur_glossy = 0.0
scene.cycles.pixel_filter_type = 'GAUSSIAN'
scene.cycles.sample_clamp_indirect = 0.0
scene.view_settings.view_transform = 'Standard'
bpy.context.view_layer.update()

# ---- added for rendering (the .blend has no active camera and no usable light): camera, sun
cam_auto = bpy.data.cameras.new('AutoCamera')
cam_auto.lens = 50.0
cam_auto.sensor_width = 36.0
cam_auto.clip_end = 1000.0
ob_auto_camera = bpy.data.objects.new('AutoCamera', cam_auto)
scene.collection.objects.link(ob_auto_camera)
ob_auto_camera.location = (6.1844, -8.089, 5.14582)
ob_auto_camera.rotation_euler = (1.09748, -7.21219e-08, 0.694738)
scene.camera = ob_auto_camera
light_auto_sun = bpy.data.lights.new('AutoSun', 'SUN')
light_auto_sun.energy = 3.0
light_auto_sun.angle = 0.0523599
ob_auto_sun = bpy.data.objects.new('AutoSun', light_auto_sun)
scene.collection.objects.link(ob_auto_sun)
ob_auto_sun.rotation_euler = (0.872665, 0.174533, 0.523599)
bpy.context.view_layer.update()
